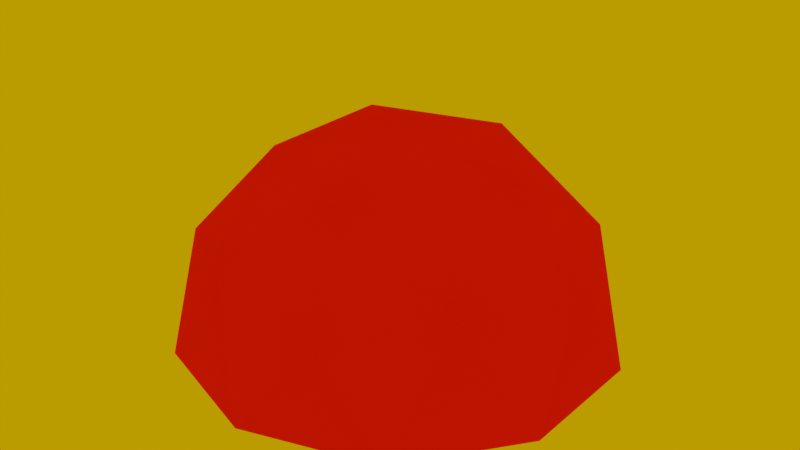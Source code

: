# Source: sky_alpine.blend  (saved by Blender 2.91.10; exported with 4.5.12 LTS)
import bpy
from mathutils import Matrix  # noqa: F401  (used for matrix-valued properties, if any)

bpy.ops.wm.read_factory_settings(use_empty=True)
scene = bpy.context.scene
scene.name = 'Scene'

# ---- images (referenced by path relative to the original .blend; pixels are not part of the script)
import os
ASSET_DIR = os.environ.get("B2B_ASSET_DIR", "")  # directory of the original .blend (textures are referenced by path, not embedded)
HERE = os.path.dirname(os.path.abspath(__file__))  # packed textures are extracted next to this script under _unpacked/

def load_image(name, relpath, width, height, colorspace="sRGB"):
    """Load a texture the original file referenced (path relative to the .blend, or extracted next to this script)."""
    p = next((c for c in (os.path.join(HERE, relpath), os.path.join(ASSET_DIR, relpath)) if relpath and os.path.exists(c)), "")
    if p:
        img = bpy.data.images.load(p, check_existing=True)
        img.name = name
    else:  # same state as the original file: an image datablock whose file is absent (Cycles renders it pink)
        img = bpy.data.images.new(name, width, height)
        img.source = "FILE"
        img.filepath = "//" + (relpath or name)
    img.colorspace_settings.name = colorspace
    return img
img_space_tif = load_image('space.tif', 'space.tif', 1024, 1024, 'sRGB')
img_cirrus_tif = load_image('cirrus.tif', 'cirrus.tif', 1024, 1024, 'sRGB')
img_cloud_layer_mask_tif = load_image('cloud_layer_mask.tif', 'cloud_layer_mask.tif', 1024, 1024, 'sRGB')
img_rainbow_tif = load_image('rainbow.tif', 'rainbow.tif', 1024, 1024, 'sRGB')

# ---- materials (node trees are filled in below, after node groups)
mat_sky_alpine_ground = bpy.data.materials.new('sky_alpine_ground')
mat_sky_alpine_ground.use_transparent_shadow = False
mat_sky_alpine_ground.diffuse_color = (0.004702, 0.8, 0.0, 1.0)
mat_sky_alpine_dome = bpy.data.materials.new('sky_alpine_dome')
mat_sky_alpine_dome.use_transparent_shadow = False
mat_sky_alpine_cirrus = bpy.data.materials.new('sky_alpine_cirrus')
mat_sky_alpine_cirrus.use_backface_culling = True
mat_sky_alpine_cirrus.use_transparent_shadow = False
mat_sky_alpine_cloud_layer = bpy.data.materials.new('sky_alpine_cloud_layer')
mat_sky_alpine_cloud_layer.use_backface_culling = True
mat_sky_alpine_cloud_layer.use_transparent_shadow = False
mat_sky_alpine_raincloud = bpy.data.materials.new('sky_alpine_raincloud')
mat_sky_alpine_raincloud.use_transparent_shadow = False
mat_sky_alpine_rainbow = bpy.data.materials.new('sky_alpine_rainbow')
mat_sky_alpine_rainbow.surface_render_method = 'BLENDED'
mat_sky_alpine_rainbow.blend_method = 'BLEND'
mat_sky_alpine_rainbow.use_backface_culling = True
mat_sky_alpine_rainbow.use_transparent_shadow = False

# ---- material node trees
mat_sky_alpine_ground.use_nodes = True; mat_sky_alpine_ground.node_tree.nodes.clear()
_N = mat_sky_alpine_ground.node_tree.nodes; _L = mat_sky_alpine_ground.node_tree.links
n0 = _N.new('ShaderNodeOutputMaterial'); n0.name = 'Material Output'; n0.location = (300, 300)
n1 = _N.new('ShaderNodeBsdfDiffuse'); n1.name = 'Diffuse BSDF'; n1.location = (10, 300)
n1.inputs[0].default_value = (0.0, 0.8, 0.009338, 1.0)
n1.inputs[1].default_value = 0.5
_L.new(n1.outputs[0], n0.inputs[0])
n0.is_active_output = True
mat_sky_alpine_dome.use_nodes = True; mat_sky_alpine_dome.node_tree.nodes.clear()
_N = mat_sky_alpine_dome.node_tree.nodes; _L = mat_sky_alpine_dome.node_tree.links
n0 = _N.new('ShaderNodeTexImage'); n0.name = 'Image Texture'; n0.location = (-508, 250)
n0.image = img_space_tif
n1 = _N.new('ShaderNodeMix'); n1.name = 'Mix'; n1.location = (-47, 261)
n1.data_type = 'RGBA'
n1.blend_type = 'ADD'
n1.inputs[0].default_value = 1.0
n2 = _N.new('ShaderNodeRGB'); n2.name = 'RGB'; n2.location = (-244, 75)
n2.outputs[0].default_value = (0.02318, 0.02468, 0.0709, 1.0)
n3 = _N.new('ShaderNodeBsdfDiffuse'); n3.name = 'Diffuse BSDF'; n3.location = (163, 262)
n3.inputs[1].default_value = 0.5
n4 = _N.new('ShaderNodeOutputMaterial'); n4.name = 'Material Output'; n4.location = (385, 261)
_L.new(n3.outputs[0], n4.inputs[0])
_L.new(n0.outputs[0], n1.inputs[6])
_L.new(n1.outputs[2], n3.inputs[0])
_L.new(n2.outputs[0], n1.inputs[7])
n4.is_active_output = True
mat_sky_alpine_cirrus.use_nodes = True; mat_sky_alpine_cirrus.node_tree.nodes.clear()
_N = mat_sky_alpine_cirrus.node_tree.nodes; _L = mat_sky_alpine_cirrus.node_tree.links
n0 = _N.new('ShaderNodeOutputMaterial'); n0.name = 'Material Output'; n0.location = (303, 292)
n1 = _N.new('ShaderNodeBsdfPrincipled'); n1.name = 'Principled BSDF'; n1.location = (7, 266)
n1.distribution = 'GGX'
n1.subsurface_method = 'BURLEY'
n1.inputs[3].default_value = 1.45
n1.inputs[27].default_value = (0.0, 0.0, 0.0, 1.0)
n1.inputs[28].default_value = 1.0
n2 = _N.new('ShaderNodeTexImage'); n2.name = 'Image Texture'; n2.location = (-283, 245)
n2.image = img_cirrus_tif
_L.new(n1.outputs[0], n0.inputs[0])
_L.new(n2.outputs[0], n1.inputs[0])
_L.new(n2.outputs[1], n1.inputs[4])
n0.is_active_output = True
mat_sky_alpine_cloud_layer.use_nodes = True; mat_sky_alpine_cloud_layer.node_tree.nodes.clear()
_N = mat_sky_alpine_cloud_layer.node_tree.nodes; _L = mat_sky_alpine_cloud_layer.node_tree.links
n0 = _N.new('ShaderNodeBsdfPrincipled'); n0.name = 'Principled BSDF'; n0.location = (10, 300)
n0.distribution = 'GGX'
n0.subsurface_method = 'BURLEY'
n0.inputs[3].default_value = 1.45
n0.inputs[27].default_value = (0.0, 0.0, 0.0, 1.0)
n0.inputs[28].default_value = 1.0
n1 = _N.new('ShaderNodeOutputMaterial'); n1.name = 'Material Output'; n1.location = (300, 300)
n2 = _N.new('ShaderNodeTexImage'); n2.name = 'Image Texture'; n2.location = (-280, 279)
n2.image = img_cloud_layer_mask_tif
_L.new(n0.outputs[0], n1.inputs[0])
_L.new(n2.outputs[0], n0.inputs[0])
_L.new(n2.outputs[1], n0.inputs[4])
n1.is_active_output = True
mat_sky_alpine_raincloud.use_nodes = True; mat_sky_alpine_raincloud.node_tree.nodes.clear()
_N = mat_sky_alpine_raincloud.node_tree.nodes; _L = mat_sky_alpine_raincloud.node_tree.links
n0 = _N.new('ShaderNodeBsdfPrincipled'); n0.name = 'Principled BSDF'; n0.location = (10, 300)
n0.distribution = 'GGX'
n0.subsurface_method = 'BURLEY'
n0.inputs[3].default_value = 1.45
n0.inputs[27].default_value = (0.0, 0.0, 0.0, 1.0)
n0.inputs[28].default_value = 1.0
n1 = _N.new('ShaderNodeOutputMaterial'); n1.name = 'Material Output'; n1.location = (300, 300)
n2 = _N.new('ShaderNodeTexImage'); n2.name = 'Image Texture'; n2.location = (-313, 266)
n2.image = img_cirrus_tif
_L.new(n0.outputs[0], n1.inputs[0])
_L.new(n2.outputs[0], n0.inputs[0])
_L.new(n2.outputs[1], n0.inputs[4])
n1.is_active_output = True
mat_sky_alpine_rainbow.use_nodes = True; mat_sky_alpine_rainbow.node_tree.nodes.clear()
_N = mat_sky_alpine_rainbow.node_tree.nodes; _L = mat_sky_alpine_rainbow.node_tree.links
n0 = _N.new('ShaderNodeOutputMaterial'); n0.name = 'Material Output'; n0.location = (508, 305)
n1 = _N.new('ShaderNodeTexImage'); n1.name = 'Image Texture'; n1.location = (-426, 260)
n1.image = img_rainbow_tif
n2 = _N.new('ShaderNodeBsdfPrincipled'); n2.name = 'Principled BSDF'; n2.location = (218, 305)
n2.distribution = 'GGX'
n2.subsurface_method = 'BURLEY'
n2.inputs[2].default_value = 0.0
n2.inputs[3].default_value = 1.45
n2.inputs[27].default_value = (0.0, 0.0, 0.0, 1.0)
n2.inputs[28].default_value = 1.0
n3 = _N.new('ShaderNodeBrightContrast'); n3.name = 'Bright/Contrast'; n3.location = (-83, 131)
n3.inputs[1].default_value = 2.1
n3.inputs[2].default_value = 3.4
_L.new(n2.outputs[0], n0.inputs[0])
_L.new(n1.outputs[0], n2.inputs[0])
_L.new(n1.outputs[0], n3.inputs[0])
_L.new(n3.outputs[0], n2.inputs[4])
n0.is_active_output = True

# ---- world
world_world = bpy.data.worlds.new('World'); scene.world = world_world
world_world.use_eevee_finite_volume = True
world_world.color = (0.619, 0.3164, 0.0)
world_world.use_sun_shadow = False
world_world.sun_shadow_jitter_overblur = 0.0

# ---- meshes
me_cube = bpy.data.meshes.new('Cube')
me_cube.from_pydata([(-2.5, -2.5, -2.5), (-2.5, -2.5, 2.5), (-2.5, 2.5, -2.5), (-2.5, 2.5, 2.5), (2.5, -2.5, -2.5), (2.5, -2.5, 2.5), (2.5, 2.5, -2.5), (2.5, 2.5, 2.5)], [], [(0, 1, 3, 2), (2, 3, 7, 6), (6, 7, 5, 4), (4, 5, 1, 0), (2, 6, 4, 0), (7, 3, 1, 5)])
_uv = me_cube.uv_layers.new(name='UVMap')
_uv.uv.foreach_set('vector', [0.375, 0.0, 0.625, 0.0, 0.625, 0.25, 0.375, 0.25, 0.375, 0.25, 0.625, 0.25, 0.625, 0.5, 0.375, 0.5, 0.375, 0.5, 0.625, 0.5, 0.625, 0.75, 0.375, 0.75, 0.375, 0.75, 0.625, 0.75, 0.625, 1.0, 0.375, 1.0, 0.125, 0.5, 0.375, 0.5, 0.375, 0.75, 0.125, 0.75, 0.625, 0.5, 0.875, 0.5, 0.875, 0.75, 0.625, 0.75])
me_cube.use_remesh_preserve_volume = False
me_cube.use_remesh_preserve_attributes = False
me_cube.use_mirror_vertex_groups = False
me_cube.update()
me_bsp_mesh_003 = bpy.data.meshes.new('bsp_mesh.003')
me_bsp_mesh_003.from_pydata([(-1.329e+04, -1.267e+04, 1.392e+04), (-1831.0, -1.976e+04, 1.189e+04), (-1.282e+04, 7224.0, 1.059e+04), (-1.516e+04, 5864.0, 1.19e+04), (-1.365e+04, 965.8, 1.008e+04), (1.207e+04, 1.098e+04, 1.395e+04), (3375.0, 1.291e+04, 1.46e+04), (1.458e+04, 1.553e+04, 1.781e+04), (1.05e+04, 1.966e+04, 1.879e+04), (3084.0, 1.379e+04, 1.596e+04), (1593.0, 1.395e+04, 1.441e+04), (1729.0, 1.439e+04, 1.538e+04), (-549.1, 1.607e+04, 1.478e+04), (-286.3, 1.643e+04, 1.6e+04), (4171.0, 1.955e+04, 1.767e+04), (6863.0, 2.362e+04, 2.128e+04), (-3882.0, 1.88e+04, 1.543e+04), (-3138.0, 1.926e+04, 1.685e+04), (-6064.0, 2.142e+04, 1.719e+04), (-5560.0, 2.197e+04, 1.843e+04), (1.669e+04, 2.246e+04, 1.845e+04), (6980.0, 1.532e+04, 1.685e+04), (1.001e+04, 1.924e+04, 2.004e+04), (7779.0, 1.528e+04, 1.585e+04), (1.311e+04, 2.212e+04, 2.353e+04), (1.942e+04, 1.984e+04, 1.746e+04), (1.335e+04, 1.234e+04, 1.132e+04), (1787.0, 3.328e+04, 2.348e+04), (-3791.0, 3.599e+04, 2.476e+04), (1.035e+04, 2.47e+04, 2.425e+04), (-5073.0, 3.444e+04, 2.785e+04), (-6734.0, 3.019e+04, 2.54e+04), (-1.094e+04, 2.238e+04, 1.986e+04), (-5343.0, 3.074e+04, 2.172e+04), (-7959.0, 2.365e+04, 1.911e+04), (-8313.0, 2.744e+04, 2.32e+04), (-9438.0, 2.952e+04, 2.404e+04), (-2.496e+04, 3.408e+04, 2.667e+04), (-1.093e+04, 2.722e+04, 2.792e+04), (-1.447e+04, 1.884e+04, 2.208e+04), (-1.201e+04, 1.518e+04, 1.952e+04), (-1.031e+04, 1.795e+04, 1.526e+04), (-1.564e+04, -1820.0, 9253.0), (-1.635e+04, -3271.0, 1.04e+04), (-1.652e+04, 5503.0, 1.383e+04), (-1.811e+04, 1.09e+04, 1.613e+04), (-1.813e+04, 1.123e+04, 1.89e+04), (-3.27e+04, 1.788e+04, 1.591e+04), (-1.584e+04, -4711.0, 1.028e+04), (-1.594e+04, -6539.0, 1.22e+04), (-1.488e+04, -1.003e+04, 1.219e+04), (-711.8, -1.502e+04, 9182.0), (-1074.0, -1.665e+04, 1.039e+04), (-1231.0, -1.713e+04, 1.046e+04), (-1.037e+04, -1.502e+04, 1.394e+04), (-6059.0, -1.507e+04, 1.161e+04), (-5827.0, -1.429e+04, 1.159e+04), (-4843.0, -1.289e+04, 1.055e+04), (-4732.0, -1.231e+04, 9436.0), (-8801.0, -1.134e+04, 1.022e+04), (-8894.0, -1.194e+04, 1.17e+04), (-9703.0, -1.3e+04, 1.248e+04), (-7562.0, -8734.0, 7952.0), (-8385.0, -1.047e+04, 1.019e+04), (-1.265e+04, 2049.0, 8359.0), (-1.375e+04, -1.119e+04, 1.319e+04), (669.7, -1.623e+04, 8998.0), (-151.2, -1.742e+04, 1.028e+04), (-458.2, -1.782e+04, 1.038e+04), (761.8, -1.526e+04, 7675.0), (-291.8, -1.86e+04, 9188.0), (498.4, -1.729e+04, 8219.0), (-1695.0, -2.117e+04, 1.093e+04), (-1.729e+04, 1.274e+04, 1.971e+04), (-1.057e+04, 2.801e+04, 2.626e+04), (2.092e+04, 5640.0, 1.509e+04), (2.073e+04, 111.5, 1.533e+04), (2.087e+04, -1.218e+04, 9891.0), (1.975e+04, -3597.0, 1.411e+04), (1.378e+04, -462.3, 9249.0), (1.673e+04, -6724.0, 1.235e+04), (2.232e+04, 1.643e+04, 1.517e+04), (1.651e+04, 9637.0, 1.234e+04), (1.591e+04, -7112.0, 1.063e+04), (1.545e+04, -5581.0, 9373.0), (1.727e+04, -4426.0, 1.069e+04), (1.436e+04, -1547.0, 1.049e+04), (1.949e+04, 1896.0, 1.565e+04), (1.787e+04, -9143.0, 1.1e+04), (1.365e+04, -1.298e+04, 6676.0), (1.306e+04, -1.298e+04, 6444.0), (1.545e+04, -1.132e+04, 7437.0), (1.343e+04, -9696.0, 7010.0), (-1.231e+04, 1.178e+04, 1.362e+04), (-1.331e+04, 1.021e+04, 1.618e+04), (-1.166e+04, 1.61e+04, 1.781e+04), (-1.168e+04, -187.4, 6952.0), (-9715.0, -2518.0, 6007.0), (-1.309e+04, -7950.0, 1.162e+04), (-1.212e+04, -6449.0, 9413.0), (-1.025e+04, -3614.0, 8118.0), (-1.242e+04, -1624.0, 9086.0), (-1.053e+04, -4392.0, 7909.0), (-1.152e+04, -5763.0, 9298.0), (2483.0, -2.158e+04, 1.088e+04), (2276.0, -1.739e+04, 7277.0), (2308.0, -1.886e+04, 9307.0), (2355.0, -1.944e+04, 9461.0), (6659.0, -1.887e+04, 1.061e+04), (6739.0, -2.14e+04, 1.21e+04), (9994.0, -1.86e+04, 1.215e+04), (9994.0, -1.684e+04, 9493.0), (9416.0, -2.073e+04, 1.332e+04), (6306.0, -1.754e+04, 8532.0), (9546.0, -1.926e+04, 1.224e+04), (1.078e+04, -2e+04, 1.182e+04), (1.094e+04, -1.658e+04, 8605.0), (1.706e+04, -2.038e+04, 4779.0), (1.26e+04, -1.331e+04, 6506.0), (2.14e+04, -1.845e+04, 9252.0), (1.201e+04, -1.53e+04, 7490.0), (2.108e+04, 8617.0, 1.389e+04), (1.842e+04, 6980.0, 1.265e+04), (2.087e+04, -1.634e+04, 9072.0), (-4478.0, -1.27e+04, 9130.0), (-5509.0, -1.466e+04, 1.125e+04), (-7158.0, -1.707e+04, 1.27e+04), (-4608.0, -1.324e+04, 1.018e+04), (-7385.0, -1.669e+04, 1.305e+04), (-2.033e+04, -2.134e+04, 1.578e+04), (-2749.0, -3.221e+04, 1.266e+04), (2.568e+04, 3.26e+04, 2.273e+04), (2.019e+04, 3.207e+04, 3.053e+04), (2.987e+04, 2.857e+04, 2.121e+04), (2804.0, 4.921e+04, 3.045e+04), (-5759.0, 5.337e+04, 3.241e+04), (1.594e+04, 3.603e+04, 3.163e+04), (-7726.0, 5.099e+04, 3.717e+04), (-3.826e+04, 5.043e+04, 3.536e+04), (-2.394e+04, -4676.0, 8617.0), (-2.504e+04, -6904.0, 1.037e+04), (-2.529e+04, 6565.0, 1.565e+04), (-5.014e+04, 2.557e+04, 1.884e+04), (-2.426e+04, -9113.0, 1.02e+04), (-2.441e+04, -1.192e+04, 1.314e+04), (-2.278e+04, -1.728e+04, 1.312e+04), (-1.585e+04, -2.493e+04, 1.58e+04), (-2.104e+04, -1.906e+04, 1.466e+04), (-2541.0, -3.438e+04, 1.118e+04), (3.217e+04, 6775.0, 1.757e+04), (3.189e+04, -1711.0, 1.794e+04), (3.209e+04, -2.059e+04, 9596.0), (3.038e+04, -7403.0, 1.607e+04), (3.431e+04, 2.334e+04, 1.77e+04), (2.997e+04, 1028.0, 1.843e+04), (3872.0, -3.5e+04, 1.111e+04), (1.04e+04, -3.473e+04, 1.299e+04), (1.452e+04, -3.371e+04, 1.486e+04), (1.66e+04, -3.258e+04, 1.256e+04), (2.625e+04, -3.317e+04, 1749.0), (3.291e+04, -3.021e+04, 8615.0), (3.242e+04, 1.134e+04, 1.574e+04), (3.21e+04, -2.697e+04, 8339.0), (-1.093e+04, -2.808e+04, 1.391e+04), (-1.127e+04, -2.751e+04, 1.444e+04)], [], [(9, 10, 6), (10, 9, 11), (10, 11, 13, 12), (12, 13, 17, 16), (16, 17, 19, 18), (9, 6, 23, 21), (21, 23, 8, 22), (22, 8, 20, 24), (23, 5, 7, 8), (25, 20, 8, 7), (26, 7, 5), (21, 22, 15, 14), (14, 15, 27), (27, 33, 19), (19, 17, 27), (13, 14, 27, 17), (13, 11, 14), (21, 14, 11, 9), (15, 22, 24, 29), (15, 29, 27), (33, 27, 28), (30, 31, 33, 28), (33, 35, 34), (32, 41, 34), (19, 34, 18), (34, 19, 33), (34, 35, 32), (35, 33, 31), (41, 95, 93), (40, 95, 39), (32, 39, 41), (32, 74, 39), (74, 36, 37), (32, 35, 36), (35, 31, 36), (36, 31, 37), (31, 30, 37), (50, 98, 49), (45, 44, 94), (45, 73, 46), (45, 46, 47), (46, 73, 47), (37, 47, 39, 38), (93, 94, 44, 3), (55, 125, 56), (57, 127, 124, 58), (54, 128, 55), (57, 56, 125, 127), (48, 99, 103, 43), (48, 49, 98, 99), (50, 60, 59), (50, 65, 60), (0, 54, 61), (58, 63, 59), (60, 61, 56, 57), (61, 55, 56), (59, 63, 98, 50), (61, 54, 55), (59, 60, 57, 58), (4, 64, 2, 3), (60, 65, 0, 61), (51, 52, 67, 66), (53, 1, 68), (52, 53, 68, 67), (66, 67, 70, 71), (69, 66, 71), (68, 1, 72, 70), (67, 68, 70), (73, 45, 39), (47, 73, 39), (74, 32, 36), (74, 37, 38), (39, 74, 38), (83, 88, 80), (84, 85, 86), (101, 4, 42), (80, 88, 78), (75, 121, 122), (79, 86, 87, 75), (76, 85, 78), (85, 84, 83, 80), (78, 85, 80), (87, 86, 85, 76), (81, 25, 26), (78, 88, 77), (81, 26, 82), (75, 122, 79), (26, 25, 7), (92, 91, 88, 83), (40, 45, 94), (40, 39, 45), (93, 95, 40, 94), (39, 95, 41), (2, 93, 3), (45, 47, 44), (101, 100, 97, 96), (4, 101, 96, 64), (99, 98, 63, 62), (103, 102, 42, 43), (101, 42, 102, 100), (44, 42, 3), (42, 4, 3), (108, 110, 111, 113), (108, 109, 112, 114), (106, 108, 113, 105), (106, 107, 108), (107, 104, 109, 108), (108, 114, 110), (70, 107, 106), (70, 72, 104, 107), (71, 106, 105), (71, 70, 106), (114, 112, 115), (111, 110, 115, 116), (110, 114, 115), (119, 123, 117), (117, 123, 91), (91, 89, 117), (116, 115, 117), (120, 116, 117), (118, 120, 117), (91, 77, 88), (121, 81, 82), (89, 90, 117), (121, 82, 122), (123, 77, 91), (90, 118, 117), (55, 126, 1, 53), (125, 55, 53, 52), (127, 125, 52, 51), (124, 127, 51), (55, 128, 126), (126, 128, 164, 163), (29, 24, 132, 136), (0, 65, 147, 129), (123, 119, 160, 162), (27, 29, 136, 134), (37, 30, 137, 138), (109, 104, 155, 156), (30, 28, 135, 137), (112, 109, 156, 157), (43, 42, 139, 140), (117, 115, 158, 159), (1, 126, 163, 130), (42, 44, 141, 139), (76, 78, 152, 150), (24, 20, 131, 132), (49, 48, 143, 144), (47, 37, 138, 142), (72, 1, 130, 148), (50, 49, 144, 145), (119, 117, 159, 160), (25, 81, 153, 133), (128, 54, 146, 164), (54, 0, 129, 146), (81, 121, 161, 153), (77, 123, 162, 151), (48, 43, 140, 143), (87, 76, 150, 154), (78, 77, 151, 152), (115, 112, 157, 158), (104, 72, 148, 155), (28, 27, 134, 135), (121, 75, 149, 161), (44, 47, 142, 141), (65, 50, 145, 147), (20, 25, 133, 131), (75, 87, 154, 149)])
me_bsp_mesh_003.polygons.foreach_set('use_smooth', [True] * 168)
_uv = me_bsp_mesh_003.uv_layers.new(name='UVMap')
_uv.uv.foreach_set('vector', [0.2705, 0.4937, 0.2879, 0.4907, 0.2763, 0.5058, 0.2879, 0.4907, 0.2705, 0.4937, 0.2801, 0.4849, 0.2879, 0.4907, 0.2801, 0.4849, 0.287, 0.4604, 0.2965, 0.466, 0.2965, 0.466, 0.287, 0.4604, 0.2975, 0.4272, 0.3104, 0.4328, 0.3104, 0.4328, 0.2975, 0.4272, 0.3039, 0.3937, 0.3141, 0.4009, 0.2705, 0.4937, 0.2763, 0.5058, 0.2318, 0.5056, 0.2353, 0.4952, 0.2353, 0.4952, 0.2318, 0.5056, 0.1848, 0.4843, 0.1882, 0.4726, 0.1882, 0.4726, 0.1848, 0.4843, 0.128, 0.5017, 0.1464, 0.4523, 0.2318, 0.5056, 0.223, 0.5577, 0.1798, 0.5319, 0.1848, 0.4843, 0.1245, 0.5365, 0.128, 0.5017, 0.1848, 0.4843, 0.1798, 0.5319, 0.2105, 0.5827, 0.1798, 0.5319, 0.223, 0.5577, 0.2353, 0.4952, 0.1882, 0.4726, 0.1953, 0.4242, 0.2396, 0.4516, 0.2396, 0.4516, 0.1953, 0.4242, 0.1978, 0.328, 0.1978, 0.328, 0.2637, 0.3212, 0.3039, 0.3937, 0.3039, 0.3937, 0.2975, 0.4272, 0.1978, 0.328, 0.287, 0.4604, 0.2396, 0.4516, 0.1978, 0.328, 0.2975, 0.4272, 0.287, 0.4604, 0.2801, 0.4849, 0.2396, 0.4516, 0.2353, 0.4952, 0.2396, 0.4516, 0.2801, 0.4849, 0.2705, 0.4937, 0.1953, 0.4242, 0.1882, 0.4726, 0.1464, 0.4523, 0.1557, 0.4223, 0.1953, 0.4242, 0.1557, 0.4223, 0.1978, 0.328, 0.2637, 0.3212, 0.1978, 0.328, 0.2268, 0.2814, 0.2525, 0.2634, 0.281, 0.2939, 0.2637, 0.3212, 0.2268, 0.2814, 0.2637, 0.3212, 0.3048, 0.3179, 0.3166, 0.3696, 0.3457, 0.3634, 0.3593, 0.415, 0.3166, 0.3696, 0.3039, 0.3937, 0.3166, 0.3696, 0.3141, 0.4009, 0.3166, 0.3696, 0.3039, 0.3937, 0.2637, 0.3212, 0.3166, 0.3696, 0.3048, 0.3179, 0.3457, 0.3634, 0.3048, 0.3179, 0.2637, 0.3212, 0.281, 0.2939, 0.3593, 0.415, 0.3836, 0.4054, 0.4009, 0.4522, 0.3969, 0.3983, 0.3836, 0.4054, 0.3915, 0.3598, 0.3457, 0.3634, 0.3915, 0.3598, 0.3593, 0.415, 0.3457, 0.3634, 0.3348, 0.2927, 0.3915, 0.3598, 0.3348, 0.2927, 0.3073, 0.2937, 0.3999, 0.1917, 0.3457, 0.3634, 0.3048, 0.3179, 0.3073, 0.2937, 0.3048, 0.3179, 0.281, 0.2939, 0.3073, 0.2937, 0.3073, 0.2937, 0.281, 0.2939, 0.3999, 0.1917, 0.281, 0.2939, 0.2525, 0.2634, 0.3999, 0.1917, 0.542, 0.6222, 0.5182, 0.6129, 0.5353, 0.5912, 0.4594, 0.4148, 0.4682, 0.4701, 0.4231, 0.4371, 0.4594, 0.4148, 0.4415, 0.3841, 0.4536, 0.3905, 0.4594, 0.4148, 0.4536, 0.3905, 0.5399, 0.3091, 0.4536, 0.3905, 0.4415, 0.3841, 0.5399, 0.3091, 0.3999, 0.1917, 0.5399, 0.3091, 0.3915, 0.3598, 0.3495, 0.2916, 0.4009, 0.4522, 0.4231, 0.4371, 0.4682, 0.4701, 0.4527, 0.4855, 0.4988, 0.7005, 0.4917, 0.6997, 0.4942, 0.6949, 0.479, 0.6877, 0.4756, 0.6912, 0.4662, 0.6855, 0.4697, 0.682, 0.5369, 0.6819, 0.5206, 0.7067, 0.4988, 0.7005, 0.479, 0.6877, 0.4942, 0.6949, 0.4917, 0.6997, 0.4756, 0.6912, 0.5202, 0.5715, 0.4958, 0.6028, 0.4883, 0.5999, 0.5175, 0.5576, 0.5202, 0.5715, 0.5353, 0.5912, 0.5182, 0.6129, 0.4958, 0.6028, 0.542, 0.6222, 0.5067, 0.6645, 0.4959, 0.6561, 0.542, 0.6222, 0.5424, 0.6392, 0.5067, 0.6645, 0.5471, 0.6528, 0.5369, 0.6819, 0.5193, 0.6693, 0.4697, 0.682, 0.4892, 0.6512, 0.4959, 0.6561, 0.5067, 0.6645, 0.5193, 0.6693, 0.4942, 0.6949, 0.479, 0.6877, 0.5193, 0.6693, 0.4988, 0.7005, 0.4942, 0.6949, 0.4959, 0.6561, 0.4892, 0.6512, 0.5182, 0.6129, 0.542, 0.6222, 0.5193, 0.6693, 0.5369, 0.6819, 0.4988, 0.7005, 0.4959, 0.6561, 0.5067, 0.6645, 0.479, 0.6877, 0.4697, 0.682, 0.4689, 0.5331, 0.4492, 0.5373, 0.4269, 0.4933, 0.4527, 0.4855, 0.5067, 0.6645, 0.5424, 0.6392, 0.5471, 0.6528, 0.5193, 0.6693, 0.4486, 0.7248, 0.4647, 0.7362, 0.4614, 0.746, 0.4468, 0.7418, 0.4682, 0.7392, 0.4887, 0.7569, 0.4652, 0.7481, 0.4647, 0.7362, 0.4682, 0.7392, 0.4652, 0.7481, 0.4614, 0.746, 0.4468, 0.7418, 0.4614, 0.746, 0.4596, 0.7595, 0.445, 0.7531, 0.4335, 0.7386, 0.4468, 0.7418, 0.445, 0.7531, 0.4652, 0.7481, 0.4887, 0.7569, 0.4883, 0.7724, 0.4596, 0.7595, 0.4614, 0.746, 0.4652, 0.7481, 0.4596, 0.7595, 0.4415, 0.3841, 0.4594, 0.4148, 0.3915, 0.3598, 0.5399, 0.3091, 0.4415, 0.3841, 0.3915, 0.3598, 0.3348, 0.2927, 0.3457, 0.3634, 0.3073, 0.2937, 0.3348, 0.2927, 0.3999, 0.1917, 0.3495, 0.2916, 0.3915, 0.3598, 0.3348, 0.2927, 0.3495, 0.2916, 0.2615, 0.7457, 0.2528, 0.7694, 0.2464, 0.7466, 0.2678, 0.7289, 0.2468, 0.7261, 0.2539, 0.695, 0.4728, 0.5611, 0.4689, 0.5331, 0.5016, 0.5463, 0.2464, 0.7466, 0.2528, 0.7694, 0.212, 0.734, 0.1694, 0.665, 0.161, 0.6394, 0.1901, 0.6419, 0.2625, 0.6815, 0.2539, 0.695, 0.1891, 0.692, 0.1694, 0.665, 0.1884, 0.7099, 0.2468, 0.7261, 0.212, 0.734, 0.2468, 0.7261, 0.2678, 0.7289, 0.2615, 0.7457, 0.2464, 0.7466, 0.212, 0.734, 0.2468, 0.7261, 0.2464, 0.7466, 0.1891, 0.692, 0.2539, 0.695, 0.2468, 0.7261, 0.1884, 0.7099, 0.1206, 0.5809, 0.1245, 0.5365, 0.2105, 0.5827, 0.212, 0.734, 0.2528, 0.7694, 0.2473, 0.8074, 0.1206, 0.5809, 0.2105, 0.5827, 0.195, 0.6144, 0.1694, 0.665, 0.1901, 0.6419, 0.2625, 0.6815, 0.2105, 0.5827, 0.1245, 0.5365, 0.1798, 0.5319, 0.3074, 0.7576, 0.2963, 0.7797, 0.2528, 0.7694, 0.2615, 0.7457, 0.3969, 0.3983, 0.4594, 0.4148, 0.4231, 0.4371, 0.3969, 0.3983, 0.3915, 0.3598, 0.4594, 0.4148, 0.4009, 0.4522, 0.3836, 0.4054, 0.3969, 0.3983, 0.4231, 0.4371, 0.3915, 0.3598, 0.3836, 0.4054, 0.3593, 0.415, 0.4269, 0.4933, 0.4009, 0.4522, 0.4527, 0.4855, 0.4594, 0.4148, 0.5399, 0.3091, 0.4682, 0.4701, 0.4728, 0.5611, 0.465, 0.5887, 0.4448, 0.5852, 0.4496, 0.5599, 0.4689, 0.5331, 0.4728, 0.5611, 0.4496, 0.5599, 0.4492, 0.5373, 0.4958, 0.6028, 0.5182, 0.6129, 0.4892, 0.6512, 0.4664, 0.6398, 0.4883, 0.5999, 0.4707, 0.5935, 0.5016, 0.5463, 0.5175, 0.5576, 0.4728, 0.5611, 0.5016, 0.5463, 0.4707, 0.5935, 0.465, 0.5887, 0.4682, 0.4701, 0.5016, 0.5463, 0.4527, 0.4855, 0.5016, 0.5463, 0.4689, 0.5331, 0.4527, 0.4855, 0.4154, 0.8049, 0.3961, 0.8251, 0.3791, 0.808, 0.4056, 0.7849, 0.4154, 0.8049, 0.4298, 0.825, 0.4099, 0.8386, 0.4011, 0.8276, 0.4431, 0.7762, 0.4154, 0.8049, 0.4056, 0.7849, 0.4303, 0.76, 0.4431, 0.7762, 0.4463, 0.7805, 0.4154, 0.8049, 0.4463, 0.7805, 0.4596, 0.7994, 0.4298, 0.825, 0.4154, 0.8049, 0.4154, 0.8049, 0.4011, 0.8276, 0.3961, 0.8251, 0.4596, 0.7595, 0.4463, 0.7805, 0.4431, 0.7762, 0.4596, 0.7595, 0.4883, 0.7724, 0.4596, 0.7994, 0.4463, 0.7805, 0.445, 0.7531, 0.4431, 0.7762, 0.4303, 0.76, 0.445, 0.7531, 0.4596, 0.7595, 0.4431, 0.7762, 0.4011, 0.8276, 0.4099, 0.8386, 0.3927, 0.8374, 0.3791, 0.808, 0.3961, 0.8251, 0.3927, 0.8374, 0.3663, 0.8061, 0.3961, 0.8251, 0.4011, 0.8276, 0.3927, 0.8374, 0.2645, 0.8607, 0.2624, 0.8418, 0.3196, 0.8645, 0.3196, 0.8645, 0.2624, 0.8418, 0.2963, 0.7797, 0.2963, 0.7797, 0.3192, 0.7868, 0.3196, 0.8645, 0.3663, 0.8061, 0.3927, 0.8374, 0.3196, 0.8645, 0.3481, 0.7993, 0.3663, 0.8061, 0.3196, 0.8645, 0.3302, 0.7854, 0.3481, 0.7993, 0.3196, 0.8645, 0.2963, 0.7797, 0.2473, 0.8074, 0.2528, 0.7694, 0.161, 0.6394, 0.1206, 0.5809, 0.195, 0.6144, 0.3192, 0.7868, 0.3248, 0.7847, 0.3196, 0.8645, 0.161, 0.6394, 0.195, 0.6144, 0.1901, 0.6419, 0.2624, 0.8418, 0.2473, 0.8074, 0.2963, 0.7797, 0.3248, 0.7847, 0.3302, 0.7854, 0.3196, 0.8645, 0.4988, 0.7005, 0.519, 0.7113, 0.4887, 0.7569, 0.4682, 0.7392, 0.4917, 0.6997, 0.4988, 0.7005, 0.4682, 0.7392, 0.4647, 0.7362, 0.4756, 0.6912, 0.4917, 0.6997, 0.4647, 0.7362, 0.4486, 0.7248, 0.4662, 0.6855, 0.4756, 0.6912, 0.4486, 0.7248, 0.4988, 0.7005, 0.5206, 0.7067, 0.519, 0.7113, 0.519, 0.7113, 0.5206, 0.7067, 0.5991, 0.7699, 0.5973, 0.777, 0.1557, 0.4223, 0.1464, 0.4523, 0.04418, 0.3975, 0.05859, 0.3503, 0.5471, 0.6528, 0.5424, 0.6392, 0.6322, 0.6591, 0.639, 0.681, 0.2624, 0.8418, 0.2645, 0.8607, 0.2127, 0.9879, 0.2082, 0.9594, 0.1978, 0.328, 0.1557, 0.4223, 0.05859, 0.3503, 0.1134, 0.2062, 0.3999, 0.1917, 0.2525, 0.2634, 0.1942, 0.1159, 0.4264, 7.993e-05, 0.4298, 0.825, 0.4596, 0.7994, 0.5195, 0.9004, 0.4736, 0.932, 0.2525, 0.2634, 0.2268, 0.2814, 0.1503, 0.1382, 0.1942, 0.1159, 0.4099, 0.8386, 0.4298, 0.825, 0.4736, 0.932, 0.4359, 0.9483, 0.5175, 0.5576, 0.5016, 0.5463, 0.5777, 0.5234, 0.5984, 0.5406, 0.3196, 0.8645, 0.3927, 0.8374, 0.4068, 0.9499, 0.2983, 0.9999, 0.4887, 0.7569, 0.519, 0.7113, 0.5973, 0.777, 0.5589, 0.8443, 0.5016, 0.5463, 0.4682, 0.4701, 0.5323, 0.4209, 0.5777, 0.5234, 0.1884, 0.7099, 0.212, 0.734, 0.1428, 0.8002, 0.108, 0.7625, 0.1464, 0.4523, 0.128, 0.5017, 0.01138, 0.4696, 0.04418, 0.3975, 0.5353, 0.5912, 0.5202, 0.5715, 0.6038, 0.5588, 0.6211, 0.5903, 0.5399, 0.3091, 0.3999, 0.1917, 0.4264, 7.993e-05, 0.639, 0.1801, 0.4883, 0.7724, 0.4887, 0.7569, 0.5589, 0.8443, 0.559, 0.8666, 0.542, 0.6222, 0.5353, 0.5912, 0.6211, 0.5903, 0.6349, 0.6336, 0.2645, 0.8607, 0.3196, 0.8645, 0.2983, 0.9999, 0.2127, 0.9879, 0.1245, 0.5365, 0.1206, 0.5809, 7.993e-05, 0.5811, 0.00294, 0.5194, 0.5206, 0.7067, 0.5369, 0.6819, 0.6232, 0.7288, 0.5991, 0.7699, 0.5369, 0.6819, 0.5471, 0.6528, 0.639, 0.681, 0.6232, 0.7288, 0.1206, 0.5809, 0.161, 0.6394, 0.06219, 0.6583, 7.993e-05, 0.5811, 0.2473, 0.8074, 0.2624, 0.8418, 0.2082, 0.9594, 0.1884, 0.9113, 0.5202, 0.5715, 0.5175, 0.5576, 0.5984, 0.5406, 0.6038, 0.5588, 0.1891, 0.692, 0.1884, 0.7099, 0.108, 0.7625, 0.1112, 0.7349, 0.212, 0.734, 0.2473, 0.8074, 0.1884, 0.9113, 0.1428, 0.8002, 0.3927, 0.8374, 0.4099, 0.8386, 0.4359, 0.9483, 0.4068, 0.9499, 0.4596, 0.7994, 0.4883, 0.7724, 0.559, 0.8666, 0.5195, 0.9004, 0.2268, 0.2814, 0.1978, 0.328, 0.1134, 0.2062, 0.1503, 0.1382, 0.161, 0.6394, 0.1694, 0.665, 0.07701, 0.6956, 0.06219, 0.6583, 0.4682, 0.4701, 0.5399, 0.3091, 0.639, 0.1801, 0.5323, 0.4209, 0.5424, 0.6392, 0.542, 0.6222, 0.6349, 0.6336, 0.6322, 0.6591, 0.128, 0.5017, 0.1245, 0.5365, 0.00294, 0.5194, 0.01138, 0.4696, 0.1694, 0.665, 0.1891, 0.692, 0.1112, 0.7349, 0.07701, 0.6956])
me_bsp_mesh_003.materials.append(mat_sky_alpine_ground)
me_bsp_mesh_003.use_remesh_preserve_volume = False
me_bsp_mesh_003.use_remesh_preserve_attributes = False
me_bsp_mesh_003.use_mirror_vertex_groups = False
me_bsp_mesh_003.update()
me_bsp_mesh_003.normals_split_custom_set([tuple(v) for v in zip(*[iter([-0.167, -0.6582, 0.7341, -0.5528, -0.7369, 0.3891, -0.1064, -0.8813, 0.4605, -0.5528, -0.7369, 0.3891, -0.167, -0.6582, 0.7341, -0.4389, -0.6021, 0.6669, -0.5528, -0.7369, 0.3891, -0.4389, -0.6021, 0.6669, -0.358, -0.5948, 0.7198, -0.5823, -0.7102, 0.3955, -0.5823, -0.7102, 0.3955, -0.358, -0.5948, 0.7198, -0.3038, -0.6173, 0.7257, -0.5151, -0.7229, 0.4606, -0.5151, -0.7229, 0.4606, -0.3038, -0.6173, 0.7257, -0.1911, -0.6041, 0.7736, -0.4521, -0.7394, 0.4989, -0.167, -0.6582, 0.7341, -0.1064, -0.8813, 0.4605, 0.2249, -0.7402, 0.6337, 0.1815, -0.6954, 0.6953, 0.1815, -0.6954, 0.6953, 0.2249, -0.7402, 0.6337, 0.3763, -0.7099, 0.5954, 0.1133, -0.7729, 0.6244, 0.1133, -0.7729, 0.6244, 0.3763, -0.7099, 0.5954, 0.317, -0.5317, 0.7854, 0.1403, -0.7564, 0.6389, 0.2249, -0.7402, 0.6337, 0.4933, -0.684, 0.5373, 0.3024, -0.5812, 0.7555, 0.3763, -0.7099, 0.5954, 0.112, -0.4511, 0.8854, 0.317, -0.5317, 0.7854, 0.3763, -0.7099, 0.5954, 0.3024, -0.5812, 0.7555, 0.366, -0.5955, 0.7151, 0.3024, -0.5812, 0.7555, 0.4933, -0.684, 0.5373, 0.1815, -0.6954, 0.6953, 0.1133, -0.7729, 0.6244, -0.4326, -0.4561, 0.7777, -0.237, -0.3903, 0.8897, -0.237, -0.3903, 0.8897, -0.4326, -0.4561, 0.7777, -0.2244, -0.4016, 0.8879, -0.2244, -0.4016, 0.8879, 0.4263, -0.526, 0.736, -0.1911, -0.6041, 0.7736, -0.1911, -0.6041, 0.7736, -0.3038, -0.6173, 0.7257, -0.2244, -0.4016, 0.8879, -0.358, -0.5948, 0.7198, -0.237, -0.3903, 0.8897, -0.2244, -0.4016, 0.8879, -0.3038, -0.6173, 0.7257, -0.358, -0.5948, 0.7198, -0.4389, -0.6021, 0.6669, -0.237, -0.3903, 0.8897, 0.1815, -0.6954, 0.6953, -0.237, -0.3903, 0.8897, -0.4389, -0.6021, 0.6669, -0.167, -0.6582, 0.7341, -0.4326, -0.4561, 0.7777, 0.1133, -0.7729, 0.6244, 0.1403, -0.7564, 0.6389, -0.3664, -0.4599, 0.8088, -0.4326, -0.4561, 0.7777, -0.3664, -0.4599, 0.8088, -0.2244, -0.4016, 0.8879, 0.4263, -0.526, 0.736, -0.2244, -0.4016, 0.8879, 0.5185, -0.4172, 0.7464, 0.5939, -0.4328, 0.6782, 0.4409, -0.6449, 0.6242, 0.4263, -0.526, 0.736, 0.5185, -0.4172, 0.7464, 0.4263, -0.526, 0.736, 0.2855, -0.5914, 0.7541, 0.2862, -0.5712, 0.7693, 0.6219, -0.5491, 0.5584, 0.8271, -0.3333, 0.4525, 0.2862, -0.5712, 0.7693, -0.1911, -0.6041, 0.7736, 0.2862, -0.5712, 0.7693, -0.4521, -0.7394, 0.4989, 0.2862, -0.5712, 0.7693, -0.1911, -0.6041, 0.7736, 0.4263, -0.526, 0.736, 0.2862, -0.5712, 0.7693, 0.2855, -0.5914, 0.7541, 0.6219, -0.5491, 0.5584, 0.2855, -0.5914, 0.7541, 0.4263, -0.526, 0.736, 0.4409, -0.6449, 0.6242, 0.8271, -0.3333, 0.4525, 0.941, -0.08962, 0.3262, 0.8776, -0.4207, 0.2299, 0.6804, -0.3008, 0.6683, 0.941, -0.08962, 0.3262, 0.2678, -0.4684, 0.842, 0.6219, -0.5491, 0.5584, 0.2678, -0.4684, 0.842, 0.8271, -0.3333, 0.4525, 0.6219, -0.5491, 0.5584, 0.8393, 0.2391, 0.4883, 0.2678, -0.4684, 0.842, 0.8393, 0.2391, 0.4883, 0.1631, -0.4844, 0.8595, -0.104, -0.4626, 0.8804, 0.6219, -0.5491, 0.5584, 0.2855, -0.5914, 0.7541, 0.1631, -0.4844, 0.8595, 0.2855, -0.5914, 0.7541, 0.4409, -0.6449, 0.6242, 0.1631, -0.4844, 0.8595, 0.1631, -0.4844, 0.8595, 0.4409, -0.6449, 0.6242, -0.104, -0.4626, 0.8804, 0.4409, -0.6449, 0.6242, 0.5939, -0.4328, 0.6782, -0.104, -0.4626, 0.8804, 0.09389, 0.262, 0.9605, 0.3947, 0.3367, 0.8549, 0.06331, 0.4982, 0.8648, -0.09425, -0.6741, 0.7326, 0.4129, -0.4672, 0.7818, 0.5517, -0.5711, 0.6078, -0.09425, -0.6741, 0.7326, 0.4463, -0.5324, 0.7193, 0.1814, -0.8298, 0.5278, -0.09425, -0.6741, 0.7326, 0.1814, -0.8298, 0.5278, -0.01029, -0.22, 0.9754, 0.1814, -0.8298, 0.5278, 0.4463, -0.5324, 0.7193, -0.01029, -0.22, 0.9754, -0.104, -0.4626, 0.8804, -0.01029, -0.22, 0.9754, 0.2678, -0.4684, 0.842, 0.5793, -0.03281, 0.8144, 0.8776, -0.4207, 0.2299, 0.5517, -0.5711, 0.6078, 0.4129, -0.4672, 0.7818, 0.7642, -0.3572, 0.537, 0.3881, 0.1829, 0.9033, 0.5291, 0.1277, 0.8389, 0.485, 0.0765, 0.8711, 0.6488, 0.4558, 0.6094, 0.6946, 0.4136, 0.5886, 0.7121, 0.5867, 0.3856, 0.6771, 0.597, 0.4303, 0.2997, 0.248, 0.9212, 0.5652, 0.06236, 0.8226, 0.3881, 0.1829, 0.9033, 0.6488, 0.4558, 0.6094, 0.485, 0.0765, 0.8711, 0.5291, 0.1277, 0.8389, 0.6946, 0.4136, 0.5886, 0.1291, 0.2733, 0.9532, 0.4114, 0.409, 0.8145, 0.3504, 0.2672, 0.8977, 0.03625, 0.3858, 0.9219, 0.1291, 0.2733, 0.9532, 0.06331, 0.4982, 0.8648, 0.3947, 0.3367, 0.8549, 0.4114, 0.409, 0.8145, 0.09389, 0.262, 0.9605, 0.3371, 0.6743, 0.6571, 0.3236, 0.4793, 0.8158, 0.09389, 0.262, 0.9605, 0.05681, 0.582, 0.8112, 0.3371, 0.6743, 0.6571, 0.08923, 0.3558, 0.9303, 0.2997, 0.248, 0.9212, 0.3653, 0.4225, 0.8295, 0.6771, 0.597, 0.4303, 0.3555, 0.1995, 0.9132, 0.3236, 0.4793, 0.8158, 0.3371, 0.6743, 0.6571, 0.3653, 0.4225, 0.8295, 0.485, 0.0765, 0.8711, 0.6488, 0.4558, 0.6094, 0.3653, 0.4225, 0.8295, 0.3881, 0.1829, 0.9033, 0.485, 0.0765, 0.8711, 0.3236, 0.4793, 0.8158, 0.3555, 0.1995, 0.9132, 0.3947, 0.3367, 0.8549, 0.09389, 0.262, 0.9605, 0.3653, 0.4225, 0.8295, 0.2997, 0.248, 0.9212, 0.3881, 0.1829, 0.9033, 0.3236, 0.4793, 0.8158, 0.3371, 0.6743, 0.6571, 0.6488, 0.4558, 0.6094, 0.6771, 0.597, 0.4303, 0.471, -0.1902, 0.8614, 0.8074, 0.001237, 0.5901, 0.6775, -0.343, 0.6507, 0.7642, -0.3572, 0.537, 0.3371, 0.6743, 0.6571, 0.05681, 0.582, 0.8112, 0.08923, 0.3558, 0.9303, 0.3653, 0.4225, 0.8295, 0.435, 0.4816, 0.7608, 0.3608, 0.3258, 0.8739, 0.6778, -0.0445, 0.7339, 0.9226, 0.005303, 0.3858, 0.2959, 0.2413, 0.9242, 0.5968, 0.03934, 0.8014, 0.6639, -0.1009, 0.741, 0.3608, 0.3258, 0.8739, 0.2959, 0.2413, 0.9242, 0.6639, -0.1009, 0.741, 0.6778, -0.0445, 0.7339, 0.9226, 0.005303, 0.3858, 0.6778, -0.0445, 0.7339, 0.6188, 0.1389, 0.7731, 0.8037, 0.2133, 0.5555, 0.9901, -0.1367, -0.03122, 0.9226, 0.005303, 0.3858, 0.8037, 0.2133, 0.5555, 0.6639, -0.1009, 0.741, 0.5968, 0.03934, 0.8014, 0.7117, 0.04143, 0.7013, 0.6188, 0.1389, 0.7731, 0.6778, -0.0445, 0.7339, 0.6639, -0.1009, 0.741, 0.6188, 0.1389, 0.7731, 0.4463, -0.5324, 0.7193, -0.09425, -0.6741, 0.7326, 0.2678, -0.4684, 0.842, -0.01029, -0.22, 0.9754, 0.4463, -0.5324, 0.7193, 0.2678, -0.4684, 0.842, 0.8393, 0.2391, 0.4883, 0.6219, -0.5491, 0.5584, 0.1631, -0.4844, 0.8595, 0.8393, 0.2391, 0.4883, -0.104, -0.4626, 0.8804, 0.5793, -0.03281, 0.8144, 0.2678, -0.4684, 0.842, 0.8393, 0.2391, 0.4883, 0.5793, -0.03281, 0.8144, -0.7744, -0.1582, 0.6125, -0.3485, -0.5318, 0.7718, -0.6085, -0.1416, 0.7808, -0.684, 0.06099, 0.7269, -0.6983, 0.01605, 0.7156, -0.6669, -0.03897, 0.7441, 0.4829, -0.04824, 0.8744, 0.471, -0.1902, 0.8614, 0.1773, -0.03869, 0.9834, -0.6085, -0.1416, 0.7808, -0.3485, -0.5318, 0.7718, -0.536, -0.1655, 0.8279, -0.4394, 0.2841, 0.8522, -0.3289, 0.1049, 0.9385, -0.5441, 0.05376, 0.8373, -0.7493, 0.2914, 0.5947, -0.6669, -0.03897, 0.7441, -0.5441, 0.008623, 0.839, -0.4394, 0.2841, 0.8522, -0.3774, -0.3241, 0.8675, -0.6983, 0.01605, 0.7156, -0.536, -0.1655, 0.8279, -0.6983, 0.01605, 0.7156, -0.684, 0.06099, 0.7269, -0.7744, -0.1582, 0.6125, -0.6085, -0.1416, 0.7808, -0.536, -0.1655, 0.8279, -0.6983, 0.01605, 0.7156, -0.6085, -0.1416, 0.7808, -0.5441, 0.008623, 0.839, -0.6669, -0.03897, 0.7441, -0.6983, 0.01605, 0.7156, -0.3774, -0.3241, 0.8675, -0.09152, -0.3439, 0.9345, 0.112, -0.4511, 0.8854, 0.366, -0.5955, 0.7151, -0.536, -0.1655, 0.8279, -0.3485, -0.5318, 0.7718, -0.3172, -0.378, 0.8697, -0.09152, -0.3439, 0.9345, 0.366, -0.5955, 0.7151, -0.3532, -0.09718, 0.9305, -0.4394, 0.2841, 0.8522, -0.5441, 0.05376, 0.8373, -0.7493, 0.2914, 0.5947, 0.366, -0.5955, 0.7151, 0.112, -0.4511, 0.8854, 0.3024, -0.5812, 0.7555, -0.5606, -0.4596, 0.6888, -0.4435, -0.4132, 0.7953, -0.3485, -0.5318, 0.7718, -0.7744, -0.1582, 0.6125, 0.6804, -0.3008, 0.6683, -0.09425, -0.6741, 0.7326, 0.5517, -0.5711, 0.6078, 0.6804, -0.3008, 0.6683, 0.2678, -0.4684, 0.842, -0.09425, -0.6741, 0.7326, 0.8776, -0.4207, 0.2299, 0.941, -0.08962, 0.3262, 0.6804, -0.3008, 0.6683, 0.5517, -0.5711, 0.6078, 0.2678, -0.4684, 0.842, 0.941, -0.08962, 0.3262, 0.8271, -0.3333, 0.4525, 0.6775, -0.343, 0.6507, 0.8776, -0.4207, 0.2299, 0.7642, -0.3572, 0.537, -0.09425, -0.6741, 0.7326, -0.01029, -0.22, 0.9754, 0.4129, -0.4672, 0.7818, 0.4829, -0.04824, 0.8744, 0.4568, 0.0403, 0.8886, 0.7249, 0.4734, 0.5004, 0.8034, 0.3212, 0.5013, 0.471, -0.1902, 0.8614, 0.4829, -0.04824, 0.8744, 0.8034, 0.3212, 0.5013, 0.8074, 0.001237, 0.5901, 0.4114, 0.409, 0.8145, 0.3947, 0.3367, 0.8549, 0.3555, 0.1995, 0.9132, 0.5031, 0.5894, 0.632, 0.3504, 0.2672, 0.8977, 0.2743, 0.04366, 0.9607, 0.1773, -0.03869, 0.9834, 0.03625, 0.3858, 0.9219, 0.4829, -0.04824, 0.8744, 0.1773, -0.03869, 0.9834, 0.2743, 0.04366, 0.9607, 0.4568, 0.0403, 0.8886, 0.4129, -0.4672, 0.7818, 0.1773, -0.03869, 0.9834, 0.7642, -0.3572, 0.537, 0.1773, -0.03869, 0.9834, 0.471, -0.1902, 0.8614, 0.7642, -0.3572, 0.537, -0.2986, 0.6562, 0.693, 0.1925, 0.5393, 0.8198, 0.317, 0.7423, 0.5904, -0.2147, 0.8025, 0.5567, -0.2986, 0.6562, 0.693, -0.3553, 0.2325, 0.9054, 0.02236, 0.334, 0.9423, -0.07095, 0.383, 0.921, -0.0718, 0.5393, 0.8391, -0.2986, 0.6562, 0.693, -0.2147, 0.8025, 0.5567, 0.083, 0.813, 0.5763, -0.0718, 0.5393, 0.8391, -0.1216, 0.4049, 0.9062, -0.2986, 0.6562, 0.693, -0.1216, 0.4049, 0.9062, -0.1242, 0.2721, 0.9542, -0.3553, 0.2325, 0.9054, -0.2986, 0.6562, 0.693, -0.2986, 0.6562, 0.693, -0.07095, 0.383, 0.921, 0.1925, 0.5393, 0.8198, 0.6188, 0.1389, 0.7731, -0.1216, 0.4049, 0.9062, -0.0718, 0.5393, 0.8391, 0.6188, 0.1389, 0.7731, 0.7117, 0.04143, 0.7013, -0.1242, 0.2721, 0.9542, -0.1216, 0.4049, 0.9062, 0.8037, 0.2133, 0.5555, -0.0718, 0.5393, 0.8391, 0.083, 0.813, 0.5763, 0.8037, 0.2133, 0.5555, 0.6188, 0.1389, 0.7731, -0.0718, 0.5393, 0.8391, -0.07095, 0.383, 0.921, 0.02236, 0.334, 0.9423, 0.6298, 0.3985, 0.6668, 0.317, 0.7423, 0.5904, 0.1925, 0.5393, 0.8198, 0.6298, 0.3985, 0.6668, 0.6616, 0.4104, 0.6276, 0.1925, 0.5393, 0.8198, -0.07095, 0.383, 0.921, 0.6298, 0.3985, 0.6668, -0.2903, -0.1482, 0.9454, -0.3508, -0.1846, 0.9181, 0.1516, -0.02367, 0.9882, 0.1516, -0.02367, 0.9882, -0.3508, -0.1846, 0.9181, -0.4435, -0.4132, 0.7953, -0.4435, -0.4132, 0.7953, -0.2319, -0.3403, 0.9113, 0.1516, -0.02367, 0.9882, 0.6616, 0.4104, 0.6276, 0.6298, 0.3985, 0.6668, 0.1516, -0.02367, 0.9882, 0.6051, 0.1892, 0.7733, 0.6616, 0.4104, 0.6276, 0.1516, -0.02367, 0.9882, 0.3806, 0.01405, 0.9246, 0.6051, 0.1892, 0.7733, 0.1516, -0.02367, 0.9882, -0.4435, -0.4132, 0.7953, -0.3172, -0.378, 0.8697, -0.3485, -0.5318, 0.7718, -0.3289, 0.1049, 0.9385, -0.09152, -0.3439, 0.9345, -0.3532, -0.09718, 0.9305, -0.2319, -0.3403, 0.9113, -0.0398, -0.2396, 0.9701, 0.1516, -0.02367, 0.9882, -0.3289, 0.1049, 0.9385, -0.3532, -0.09718, 0.9305, -0.5441, 0.05376, 0.8373, -0.3508, -0.1846, 0.9181, -0.3172, -0.378, 0.8697, -0.4435, -0.4132, 0.7953, -0.0398, -0.2396, 0.9701, 0.3806, 0.01405, 0.9246, 0.1516, -0.02367, 0.9882, 0.3881, 0.1829, 0.9033, 0.5625, 0.01621, 0.8266, 0.5968, 0.03934, 0.8014, 0.2959, 0.2413, 0.9242, 0.5291, 0.1277, 0.8389, 0.3881, 0.1829, 0.9033, 0.2959, 0.2413, 0.9242, 0.3608, 0.3258, 0.8739, 0.6946, 0.4136, 0.5886, 0.5291, 0.1277, 0.8389, 0.3608, 0.3258, 0.8739, 0.435, 0.4816, 0.7608, 0.7121, 0.5867, 0.3856, 0.6946, 0.4136, 0.5886, 0.435, 0.4816, 0.7608, 0.3881, 0.1829, 0.9033, 0.5652, 0.06236, 0.8226, 0.5625, 0.01621, 0.8266, 0.5625, 0.01621, 0.8266, 0.5652, 0.06236, 0.8226, 0.5675, -0.09875, 0.8174, 0.4185, -0.0437, 0.9072, -0.3664, -0.4599, 0.8088, 0.1403, -0.7564, 0.6389, 0.1885, -0.6513, 0.735, -0.3355, -0.3924, 0.8564, 0.08923, 0.3558, 0.9303, 0.05681, 0.582, 0.8112, -0.2544, 0.4003, 0.8804, -0.02401, 0.2283, 0.9733, -0.3508, -0.1846, 0.9181, -0.2903, -0.1482, 0.9454, -0.3298, -0.3701, 0.8685, 0.1152, 0.05321, 0.9919, -0.2244, -0.4016, 0.8879, -0.3664, -0.4599, 0.8088, -0.3355, -0.3924, 0.8564, -0.1275, -0.391, 0.9115, -0.104, -0.4626, 0.8804, 0.5939, -0.4328, 0.6782, 0.5155, -0.3561, 0.7794, -0.0652, -0.5089, 0.8583, -0.3553, 0.2325, 0.9054, -0.1242, 0.2721, 0.9542, -0.1458, 0.002039, 0.9893, -0.3468, -0.03295, 0.9373, 0.5939, -0.4328, 0.6782, 0.5185, -0.4172, 0.7464, 0.693, -0.2236, 0.6854, 0.5155, -0.3561, 0.7794, 0.02236, 0.334, 0.9423, -0.3553, 0.2325, 0.9054, -0.3468, -0.03295, 0.9373, 0.1271, 0.166, 0.9779, 0.03625, 0.3858, 0.9219, 0.1773, -0.03869, 0.9834, -0.166, 0.2714, 0.948, -0.09394, 0.2179, 0.9714, 0.1516, -0.02367, 0.9882, 0.6298, 0.3985, 0.6668, 0.6644, 0.3465, 0.6621, -0.04781, -0.2627, 0.9637, 0.5968, 0.03934, 0.8014, 0.5625, 0.01621, 0.8266, 0.4185, -0.0437, 0.9072, 0.8347, -0.02736, 0.55, 0.1773, -0.03869, 0.9834, 0.4129, -0.4672, 0.7818, 0.1906, -0.09387, 0.9772, -0.166, 0.2714, 0.948, -0.3774, -0.3241, 0.8675, -0.536, -0.1655, 0.8279, -0.292, -0.3587, 0.8866, -0.2622, -0.2813, 0.9231, 0.1403, -0.7564, 0.6389, 0.317, -0.5317, 0.7854, 0.3218, -0.5963, 0.7355, 0.1885, -0.6513, 0.735, 0.06331, 0.4982, 0.8648, 0.1291, 0.2733, 0.9532, -0.2222, 0.4076, 0.8857, -0.08304, 0.297, 0.9513, -0.01029, -0.22, 0.9754, -0.104, -0.4626, 0.8804, -0.0652, -0.5089, 0.8583, -0.0501, -0.4525, 0.8903, 0.7117, 0.04143, 0.7013, 0.5968, 0.03934, 0.8014, 0.8347, -0.02736, 0.55, 0.3438, -0.003696, 0.939, 0.09389, 0.262, 0.9605, 0.06331, 0.4982, 0.8648, -0.08304, 0.297, 0.9513, -0.1439, 0.2789, 0.9495, -0.2903, -0.1482, 0.9454, 0.1516, -0.02367, 0.9882, -0.04781, -0.2627, 0.9637, -0.3298, -0.3701, 0.8685, 0.112, -0.4511, 0.8854, -0.09152, -0.3439, 0.9345, 0.0179, -0.371, 0.9284, 0.03868, -0.4333, 0.9004, 0.5652, 0.06236, 0.8226, 0.2997, 0.248, 0.9212, 0.2022, 0.0722, 0.9767, 0.5675, -0.09875, 0.8174, 0.2997, 0.248, 0.9212, 0.08923, 0.3558, 0.9303, -0.02401, 0.2283, 0.9733, 0.2022, 0.0722, 0.9767, -0.09152, -0.3439, 0.9345, -0.3289, 0.1049, 0.9385, -0.177, 0.07149, 0.9816, 0.0179, -0.371, 0.9284, -0.3172, -0.378, 0.8697, -0.3508, -0.1846, 0.9181, 0.1152, 0.05321, 0.9919, -0.1767, -0.2694, 0.9467, 0.1291, 0.2733, 0.9532, 0.03625, 0.3858, 0.9219, -0.09394, 0.2179, 0.9714, -0.2222, 0.4076, 0.8857, -0.5441, 0.008623, 0.839, -0.3774, -0.3241, 0.8675, -0.2622, -0.2813, 0.9231, -0.2625, -0.0905, 0.9607, -0.536, -0.1655, 0.8279, -0.3172, -0.378, 0.8697, -0.1767, -0.2694, 0.9467, -0.292, -0.3587, 0.8866, 0.6298, 0.3985, 0.6668, 0.02236, 0.334, 0.9423, 0.1271, 0.166, 0.9779, 0.6644, 0.3465, 0.6621, -0.1242, 0.2721, 0.9542, 0.7117, 0.04143, 0.7013, 0.3438, -0.003696, 0.939, -0.1458, 0.002039, 0.9893, 0.5185, -0.4172, 0.7464, -0.2244, -0.4016, 0.8879, -0.1275, -0.391, 0.9115, 0.693, -0.2236, 0.6854, -0.3289, 0.1049, 0.9385, -0.4394, 0.2841, 0.8522, -0.2349, 0.3142, 0.9198, -0.177, 0.07149, 0.9816, 0.4129, -0.4672, 0.7818, -0.01029, -0.22, 0.9754, -0.0501, -0.4525, 0.8903, 0.1906, -0.09387, 0.9772, 0.05681, 0.582, 0.8112, 0.09389, 0.262, 0.9605, -0.1439, 0.2789, 0.9495, -0.2544, 0.4003, 0.8804, 0.317, -0.5317, 0.7854, 0.112, -0.4511, 0.8854, 0.03868, -0.4333, 0.9004, 0.3218, -0.5963, 0.7355, -0.4394, 0.2841, 0.8522, -0.5441, 0.008623, 0.839, -0.2625, -0.0905, 0.9607, -0.2349, 0.3142, 0.9198])] * 3)])
me_icosphere = bpy.data.meshes.new('Icosphere')
me_icosphere.from_pydata([(27.64, -85.06, 44.72), (-72.36, -52.57, 44.72), (-72.36, 52.57, 44.72), (27.64, 85.06, 44.72), (89.44, 0.0, 44.72), (0.0, 0.0, 100.0), (95.11, -30.9, 0.0), (95.11, 30.9, 0.0), (0.0, -100.0, 0.0), (58.78, -80.9, 0.0), (-95.11, -30.9, 0.0), (-58.78, -80.9, 0.0), (-58.78, 80.9, 0.0), (-95.11, 30.9, 0.0), (58.78, 80.9, 0.0), (0.0, 100.0, 0.0), (68.82, -50.0, 52.57), (-26.29, -80.9, 52.57), (-85.06, 0.0, 52.57), (-26.29, 80.9, 52.57), (68.82, 50.0, 52.57), (16.25, -50.0, 85.07), (52.57, 0.0, 85.07), (-42.53, -30.9, 85.07), (-42.53, 30.9, 85.07), (16.25, 50.0, 85.07)], [], [(0, 21, 16), (1, 23, 17), (2, 24, 18), (3, 25, 19), (4, 22, 20), (22, 5, 25), (22, 25, 20), (20, 25, 3), (25, 5, 24), (25, 24, 19), (19, 24, 2), (24, 5, 23), (24, 23, 18), (18, 23, 1), (23, 5, 21), (23, 21, 17), (17, 21, 0), (21, 5, 22), (21, 22, 16), (16, 22, 4), (7, 4, 20), (7, 20, 14), (14, 20, 3), (15, 3, 19), (15, 19, 12), (12, 19, 2), (13, 2, 18), (13, 18, 10), (10, 18, 1), (11, 1, 17), (11, 17, 8), (8, 17, 0), (9, 0, 16), (9, 16, 6), (6, 16, 4), (14, 3, 15), (12, 2, 13), (10, 1, 11), (8, 0, 9), (6, 4, 7)])
me_icosphere.polygons.foreach_set('use_smooth', [True] * 40)
_uv = me_icosphere.uv_layers.new(name='UVMap')
_uv.uv.foreach_set('vector', [0.7844, 0.3982, 0.6304, 0.4541, 0.6536, 0.2752, 0.6864, 0.7391, 0.5856, 0.6099, 0.763, 0.5766, 0.3319, 0.7511, 0.4237, 0.6154, 0.5101, 0.7738, 0.2109, 0.4177, 0.3684, 0.4631, 0.2445, 0.5942, 0.4906, 0.1996, 0.4962, 0.3634, 0.3331, 0.2861, 0.4962, 0.3634, 0.5009, 0.5012, 0.3684, 0.4631, 0.4962, 0.3634, 0.3684, 0.4631, 0.3331, 0.2861, 0.3331, 0.2861, 0.3684, 0.4631, 0.2109, 0.4177, 0.3684, 0.4631, 0.5009, 0.5012, 0.4237, 0.6154, 0.3684, 0.4631, 0.4237, 0.6154, 0.2445, 0.5942, 0.2445, 0.5942, 0.4237, 0.6154, 0.3319, 0.7511, 0.4237, 0.6154, 0.5009, 0.5012, 0.5856, 0.6099, 0.4237, 0.6154, 0.5856, 0.6099, 0.5101, 0.7738, 0.5101, 0.7738, 0.5856, 0.6099, 0.6864, 0.7391, 0.5856, 0.6099, 0.5009, 0.5012, 0.6304, 0.4541, 0.5856, 0.6099, 0.6304, 0.4541, 0.763, 0.5766, 0.763, 0.5766, 0.6304, 0.4541, 0.7844, 0.3982, 0.6304, 0.4541, 0.5009, 0.5012, 0.4962, 0.3634, 0.6304, 0.4541, 0.4962, 0.3634, 0.6536, 0.2752, 0.6536, 0.2752, 0.4962, 0.3634, 0.4906, 0.1996, 0.3301, 0.03131, 0.4906, 0.1996, 0.3331, 0.2861, 0.3301, 0.03131, 0.3331, 0.2861, 0.08675, 0.2211, 0.08675, 0.2211, 0.3331, 0.2861, 0.2109, 0.4177, 0.001244, 0.5183, 0.2109, 0.4177, 0.2445, 0.5942, 0.001244, 0.5183, 0.2445, 0.5942, 0.1065, 0.8085, 0.1065, 0.8085, 0.2445, 0.5942, 0.3319, 0.7511, 0.3628, 0.9816, 0.3319, 0.7511, 0.5101, 0.7738, 0.3628, 0.9816, 0.5101, 0.7738, 0.6713, 0.9711, 0.6713, 0.9711, 0.5101, 0.7738, 0.6864, 0.7391, 0.9151, 0.7809, 0.6864, 0.7391, 0.763, 0.5766, 0.9151, 0.7809, 0.763, 0.5766, 1.0, 0.4843, 1.0, 0.4843, 0.763, 0.5766, 0.7844, 0.3982, 0.895, 0.1936, 0.7844, 0.3982, 0.6536, 0.2752, 0.895, 0.1936, 0.6536, 0.2752, 0.6392, 0.0208, 0.6392, 0.0208, 0.6536, 0.2752, 0.4906, 0.1996, 0.08675, 0.2211, 0.2109, 0.4177, 0.001244, 0.5183, 0.1065, 0.8085, 0.3319, 0.7511, 0.3628, 0.9816, 0.6713, 0.9711, 0.6864, 0.7391, 0.9151, 0.7809, 1.0, 0.4843, 0.7844, 0.3982, 0.895, 0.1936, 0.6392, 0.0208, 0.4906, 0.1996, 0.3301, 0.03131])
me_icosphere.materials.append(mat_sky_alpine_dome)
me_icosphere.use_remesh_fix_poles = True
me_icosphere.use_remesh_preserve_attributes = False
me_icosphere.use_mirror_vertex_groups = False
me_icosphere.update()
me_icosphere_001 = bpy.data.meshes.new('Icosphere.001')
me_icosphere_001.from_pydata([(27.64, -85.06, 22.6), (-72.36, -52.57, 22.6), (-72.36, 52.57, 22.6), (27.64, 85.06, 22.6), (89.44, 0.0, 22.6), (0.0, 0.0, 50.24), (95.11, -30.9, 0.2436), (95.11, 30.9, 0.2436), (0.0, -100.0, 0.2436), (58.78, -80.9, 0.2436), (-95.11, -30.9, 0.2436), (-58.78, -80.9, 0.2436), (-58.78, 80.9, 0.2436), (-95.11, 30.9, 0.2436), (58.78, 80.9, 0.2436), (0.0, 100.0, 0.2436), (68.82, -50.0, 26.53), (-26.29, -80.9, 26.53), (-85.06, 0.0, 26.53), (-26.29, 80.9, 26.53), (68.82, 50.0, 26.53), (16.25, -50.0, 42.78), (52.57, 0.0, 42.78), (-42.53, -30.9, 42.78), (-42.53, 30.9, 42.78), (16.25, 50.0, 42.78)], [], [(0, 21, 16), (1, 23, 17), (2, 24, 18), (3, 25, 19), (4, 22, 20), (22, 5, 25), (22, 25, 20), (20, 25, 3), (25, 5, 24), (25, 24, 19), (19, 24, 2), (24, 5, 23), (24, 23, 18), (18, 23, 1), (23, 5, 21), (23, 21, 17), (17, 21, 0), (21, 5, 22), (21, 22, 16), (16, 22, 4), (7, 4, 20), (7, 20, 14), (14, 20, 3), (15, 3, 19), (15, 19, 12), (12, 19, 2), (13, 2, 18), (13, 18, 10), (10, 18, 1), (11, 1, 17), (11, 17, 8), (8, 17, 0), (9, 0, 16), (9, 16, 6), (6, 16, 4), (14, 3, 15), (12, 2, 13), (10, 1, 11), (8, 0, 9), (6, 4, 7)])
me_icosphere_001.polygons.foreach_set('use_smooth', [True] * 40)
me_icosphere_001.polygons.foreach_set('material_index', [1, 1, 1, 1, 1, 1, 1, 1, 1, 1, 1, 1, 1, 1, 1, 1, 1, 1, 1, 1, 1, 1, 1, 1, 1, 1, 1, 1, 1, 1, 1, 1, 1, 1, 1, 1, 1, 1, 1, 1])
_uv = me_icosphere_001.uv_layers.new(name='UVMap')
_uv.uv.foreach_set('vector', [0.7844, 0.3982, 0.6304, 0.4541, 0.6536, 0.2752, 0.6864, 0.7391, 0.5856, 0.6099, 0.763, 0.5766, 0.3319, 0.7511, 0.4237, 0.6154, 0.5101, 0.7738, 0.2109, 0.4177, 0.3684, 0.4631, 0.2445, 0.5942, 0.4906, 0.1996, 0.4962, 0.3634, 0.3331, 0.2861, 0.4962, 0.3634, 0.5009, 0.5012, 0.3684, 0.4631, 0.4962, 0.3634, 0.3684, 0.4631, 0.3331, 0.2861, 0.3331, 0.2861, 0.3684, 0.4631, 0.2109, 0.4177, 0.3684, 0.4631, 0.5009, 0.5012, 0.4237, 0.6154, 0.3684, 0.4631, 0.4237, 0.6154, 0.2445, 0.5942, 0.2445, 0.5942, 0.4237, 0.6154, 0.3319, 0.7511, 0.4237, 0.6154, 0.5009, 0.5012, 0.5856, 0.6099, 0.4237, 0.6154, 0.5856, 0.6099, 0.5101, 0.7738, 0.5101, 0.7738, 0.5856, 0.6099, 0.6864, 0.7391, 0.5856, 0.6099, 0.5009, 0.5012, 0.6304, 0.4541, 0.5856, 0.6099, 0.6304, 0.4541, 0.763, 0.5766, 0.763, 0.5766, 0.6304, 0.4541, 0.7844, 0.3982, 0.6304, 0.4541, 0.5009, 0.5012, 0.4962, 0.3634, 0.6304, 0.4541, 0.4962, 0.3634, 0.6536, 0.2752, 0.6536, 0.2752, 0.4962, 0.3634, 0.4906, 0.1996, 0.3301, 0.03131, 0.4906, 0.1996, 0.3331, 0.2861, 0.3301, 0.03131, 0.3331, 0.2861, 0.08675, 0.2211, 0.08675, 0.2211, 0.3331, 0.2861, 0.2109, 0.4177, 0.001244, 0.5183, 0.2109, 0.4177, 0.2445, 0.5942, 0.001244, 0.5183, 0.2445, 0.5942, 0.1065, 0.8085, 0.1065, 0.8085, 0.2445, 0.5942, 0.3319, 0.7511, 0.3628, 0.9816, 0.3319, 0.7511, 0.5101, 0.7738, 0.3628, 0.9816, 0.5101, 0.7738, 0.6713, 0.9711, 0.6713, 0.9711, 0.5101, 0.7738, 0.6864, 0.7391, 0.9151, 0.7809, 0.6864, 0.7391, 0.763, 0.5766, 0.9151, 0.7809, 0.763, 0.5766, 1.0, 0.4843, 1.0, 0.4843, 0.763, 0.5766, 0.7844, 0.3982, 0.895, 0.1936, 0.7844, 0.3982, 0.6536, 0.2752, 0.895, 0.1936, 0.6536, 0.2752, 0.6392, 0.0208, 0.6392, 0.0208, 0.6536, 0.2752, 0.4906, 0.1996, 0.08675, 0.2211, 0.2109, 0.4177, 0.001244, 0.5183, 0.1065, 0.8085, 0.3319, 0.7511, 0.3628, 0.9816, 0.6713, 0.9711, 0.6864, 0.7391, 0.9151, 0.7809, 1.0, 0.4843, 0.7844, 0.3982, 0.895, 0.1936, 0.6392, 0.0208, 0.4906, 0.1996, 0.3301, 0.03131])
me_icosphere_001.materials.append(mat_sky_alpine_dome)
me_icosphere_001.materials.append(mat_sky_alpine_cirrus)
me_icosphere_001.use_remesh_fix_poles = True
me_icosphere_001.use_remesh_preserve_attributes = False
me_icosphere_001.use_mirror_vertex_groups = False
me_icosphere_001.update()
me_plane = bpy.data.meshes.new('Plane')
me_plane.from_pydata([(-149.1, -21.58, 357.3), (18.19, -191.3, 371.1), (-9.541, 137.7, 414.2), (185.8, -21.43, 371.1), (470.1, -581.7, 85.28), (623.6, -412.4, 92.95), (-269.2, 105.2, 405.7), (-121.1, 291.1, 522.3), (-277.4, -187.3, 305.7), (-108.8, -352.1, 321.3), (339.6, -747.5, 98.02), (-385.4, -69.38, 341.4), (159.0, 242.4, 487.7), (349.2, 80.47, 389.0), (767.0, -310.7, 103.0), (67.63, 415.5, 600.6), (-430.6, 235.7, 416.5), (-282.5, 421.6, 533.0), (-545.1, 58.77, 343.8), (-93.77, 546.0, 611.4), (-936.4, 730.2, 240.7), (-769.7, 904.0, 268.0), (-1053.0, 557.0, 215.6), (-581.0, 1028.0, 346.3), (-791.2, -696.8, 85.41), (-66.14, -1375.0, 62.73), (-1458.0, -70.4, 85.41), (322.8, 455.4, 523.3), (480.7, 283.5, 407.2), (967.9, -78.27, 149.8), (196.5, 585.1, 593.5), (53.73, 734.1, 600.2), (-416.3, 1252.0, 395.1), (699.4, 1092.0, 162.2), (1432.0, 395.1, 106.0), (69.47, 1723.0, 162.2)], [], [(1, 0, 2), (3, 5, 4), (2, 0, 6), (0, 8, 11), (4, 10, 9), (1, 9, 8), (7, 15, 12), (5, 3, 13), (3, 2, 12), (3, 12, 13), (7, 17, 19), (6, 11, 18), (7, 6, 16), (17, 21, 23), (16, 18, 22), (17, 16, 20), (9, 25, 24), (19, 32, 31), (31, 33, 30), (18, 24, 26), (10, 25, 9), (0, 11, 6), (1, 2, 3), (3, 4, 1), (2, 6, 7), (4, 9, 1), (1, 8, 0), (7, 12, 2), (5, 13, 14), (7, 19, 15), (6, 18, 16), (7, 16, 17), (17, 23, 19), (16, 22, 20), (17, 20, 21), (8, 24, 11), (9, 24, 8), (11, 24, 18), (18, 26, 22), (28, 33, 34), (23, 32, 19), (15, 30, 27), (13, 12, 27), (15, 19, 31), (28, 29, 13), (13, 29, 14), (15, 27, 12), (13, 27, 28), (15, 31, 30), (30, 33, 27), (28, 27, 33), (31, 35, 33), (28, 34, 29), (32, 35, 31)])
_uv = me_plane.uv_layers.new(name='UVMap')
_uv.uv.foreach_set('vector', [0.6103, 0.4006, 0.5116, 0.4013, 0.5137, 0.4908, 0.6126, 0.4996, 0.8653, 0.5078, 0.8632, 0.4087, 0.5137, 0.4908, 0.5116, 0.4013, 0.4448, 0.4084, 0.5116, 0.4013, 0.5274, 0.315, 0.4604, 0.3211, 0.8632, 0.4087, 0.8784, 0.3226, 0.6254, 0.3151, 0.6103, 0.4006, 0.6254, 0.3151, 0.5274, 0.315, 0.4336, 0.5095, 0.4504, 0.5992, 0.529, 0.5722, 0.8653, 0.5078, 0.6126, 0.4996, 0.6298, 0.5745, 0.6126, 0.4996, 0.5137, 0.4908, 0.529, 0.5722, 0.6126, 0.4996, 0.529, 0.5722, 0.6298, 0.5745, 0.4336, 0.5095, 0.3509, 0.5029, 0.3707, 0.5919, 0.4448, 0.4084, 0.4604, 0.3211, 0.3758, 0.3138, 0.4336, 0.5095, 0.4448, 0.4084, 0.3596, 0.4016, 0.3509, 0.5029, 0.06301, 0.4976, 0.0865, 0.5908, 0.3596, 0.4016, 0.3758, 0.3138, 0.07955, 0.3124, 0.3509, 0.5029, 0.3596, 0.4016, 0.06436, 0.3975, 0.6254, 0.3151, 0.9353, 0.01491, 0.5202, 0.00737, 0.3707, 0.5919, 0.07501, 0.7061, 0.3615, 0.6849, 0.3615, 0.6849, 0.4612, 0.9897, 0.4418, 0.6806, 0.3758, 0.3138, 0.5202, 0.00737, 0.1386, 0.004691, 0.8784, 0.3226, 0.9353, 0.01491, 0.6254, 0.3151, 0.5116, 0.4013, 0.4604, 0.3211, 0.4448, 0.4084, 0.6103, 0.4006, 0.5137, 0.4908, 0.6126, 0.4996, 0.6126, 0.4996, 0.8632, 0.4087, 0.6103, 0.4006, 0.5137, 0.4908, 0.4448, 0.4084, 0.4336, 0.5095, 0.8632, 0.4087, 0.6254, 0.3151, 0.6103, 0.4006, 0.6103, 0.4006, 0.5274, 0.315, 0.5116, 0.4013, 0.4336, 0.5095, 0.529, 0.5722, 0.5137, 0.4908, 0.8653, 0.5078, 0.6298, 0.5745, 0.8855, 0.5853, 0.4336, 0.5095, 0.3707, 0.5919, 0.4504, 0.5992, 0.4448, 0.4084, 0.3758, 0.3138, 0.3596, 0.4016, 0.4336, 0.5095, 0.3596, 0.4016, 0.3509, 0.5029, 0.3509, 0.5029, 0.0865, 0.5908, 0.3707, 0.5919, 0.3596, 0.4016, 0.07955, 0.3124, 0.06436, 0.3975, 0.3509, 0.5029, 0.06436, 0.3975, 0.06301, 0.4976, 0.5274, 0.315, 0.5202, 0.00737, 0.4604, 0.3211, 0.6254, 0.3151, 0.5202, 0.00737, 0.5274, 0.315, 0.4604, 0.3211, 0.5202, 0.00737, 0.3758, 0.3138, 0.3758, 0.3138, 0.1386, 0.004691, 0.07955, 0.3124, 0.616, 0.6757, 0.4612, 0.9897, 0.877, 0.981, 0.0865, 0.5908, 0.07501, 0.7061, 0.3707, 0.5919, 0.4504, 0.5992, 0.4418, 0.6806, 0.5156, 0.6794, 0.6298, 0.5745, 0.529, 0.5722, 0.5156, 0.6794, 0.4504, 0.5992, 0.3707, 0.5919, 0.3615, 0.6849, 0.616, 0.6757, 0.8712, 0.7083, 0.6298, 0.5745, 0.6298, 0.5745, 0.8712, 0.7083, 0.8855, 0.5853, 0.4504, 0.5992, 0.5156, 0.6794, 0.529, 0.5722, 0.6298, 0.5745, 0.5156, 0.6794, 0.616, 0.6757, 0.4504, 0.5992, 0.3615, 0.6849, 0.4418, 0.6806, 0.4418, 0.6806, 0.4612, 0.9897, 0.5156, 0.6794, 0.616, 0.6757, 0.5156, 0.6794, 0.4612, 0.9897, 0.3615, 0.6849, 0.08377, 0.9988, 0.4612, 0.9897, 0.616, 0.6757, 0.877, 0.981, 0.8712, 0.7083, 0.07501, 0.7061, 0.08377, 0.9988, 0.3615, 0.6849])
me_plane.materials.append(mat_sky_alpine_cloud_layer)
me_plane.use_remesh_fix_poles = True
me_plane.use_remesh_preserve_attributes = False
me_plane.use_mirror_vertex_groups = False
me_plane.update()
me_plane_001 = bpy.data.meshes.new('Plane.001')
me_plane_001.from_pydata([(-1026.0, -387.4, 414.6), (-546.6, -916.9, 414.6), (-543.9, 31.92, 514.1), (-17.12, -437.9, 414.6), (725.8, -2174.0, 171.9), (1255.0, -1695.0, 171.9), (-1325.0, -21.05, 501.6), (-851.1, 509.1, 672.7), (-1399.0, -893.6, 354.8), (-923.6, -1414.0, 377.7), (348.8, -2671.0, 135.0), (-1702.0, -522.9, 407.1), (-22.71, 315.9, 621.8), (457.0, -150.6, 401.7), (1745.0, -1410.0, 104.5), (-266.3, 848.5, 787.7), (-1785.0, 396.2, 517.3), (-1311.0, 926.4, 688.4), (-2157.0, -113.0, 410.7), (-726.2, 1266.0, 803.4), (-3212.0, 1959.0, 259.4), (-2685.0, 2450.0, 299.3), (-3589.0, 1461.0, 222.5), (-2100.0, 2789.0, 414.3), (-3020.0, -2328.0, 31.36), (-969.7, -4477.0, 31.36), (-4907.0, -343.8, 31.36), (502.8, 924.5, 674.1), (945.3, 384.3, 503.7), (2339.0, -779.2, 241.8), (147.4, 1333.0, 777.2), (-253.7, 1803.0, 787.1), (-1570.0, 3430.0, 486.0), (1736.0, 2762.0, 144.1), (3806.0, 556.1, 144.1), (-38.72, 4755.0, 144.1)], [], [(1, 0, 2), (3, 5, 4), (2, 0, 6), (0, 8, 11), (4, 10, 9), (1, 9, 8), (7, 15, 12), (5, 3, 13), (3, 2, 12), (3, 12, 13), (7, 17, 19), (6, 11, 18), (7, 6, 16), (17, 21, 23), (16, 18, 22), (17, 16, 20), (9, 25, 24), (19, 32, 31), (31, 33, 30), (18, 24, 26), (10, 25, 9), (0, 11, 6), (1, 2, 3), (3, 4, 1), (2, 6, 7), (4, 9, 1), (1, 8, 0), (7, 12, 2), (5, 13, 14), (7, 19, 15), (6, 18, 16), (7, 16, 17), (17, 23, 19), (16, 22, 20), (17, 20, 21), (8, 24, 11), (9, 24, 8), (11, 24, 18), (18, 26, 22), (28, 33, 34), (23, 32, 19), (15, 30, 27), (13, 12, 27), (15, 19, 31), (28, 29, 13), (13, 29, 14), (15, 27, 12), (13, 27, 28), (15, 31, 30), (30, 33, 27), (28, 27, 33), (31, 35, 33), (28, 34, 29), (32, 35, 31)])
_uv = me_plane_001.uv_layers.new(name='UVMap')
_uv.uv.foreach_set('vector', [0.6064, 0.4041, 0.5112, 0.4047, 0.5132, 0.4912, 0.6087, 0.4997, 0.8526, 0.5076, 0.8506, 0.4119, 0.5132, 0.4912, 0.5112, 0.4047, 0.4466, 0.4117, 0.5112, 0.4047, 0.5264, 0.3215, 0.4617, 0.3274, 0.8506, 0.4119, 0.8652, 0.3288, 0.6211, 0.3216, 0.6064, 0.4041, 0.6211, 0.3216, 0.5264, 0.3215, 0.4359, 0.5093, 0.4521, 0.5958, 0.528, 0.5697, 0.8526, 0.5076, 0.6087, 0.4997, 0.6252, 0.572, 0.6087, 0.4997, 0.5132, 0.4912, 0.528, 0.5697, 0.6087, 0.4997, 0.528, 0.5697, 0.6252, 0.572, 0.4359, 0.5093, 0.356, 0.5029, 0.3751, 0.5888, 0.4466, 0.4117, 0.4617, 0.3274, 0.3801, 0.3203, 0.4359, 0.5093, 0.4466, 0.4117, 0.3644, 0.4051, 0.356, 0.5029, 0.07813, 0.4977, 0.1008, 0.5877, 0.3644, 0.4051, 0.3801, 0.3203, 0.0941, 0.319, 0.356, 0.5029, 0.3644, 0.4051, 0.07943, 0.4011, 0.6211, 0.3216, 0.9202, 0.03179, 0.5195, 0.02451, 0.3751, 0.5888, 0.08971, 0.699, 0.3663, 0.6785, 0.3663, 0.6785, 0.4625, 0.9728, 0.4438, 0.6744, 0.3801, 0.3203, 0.5195, 0.02451, 0.1511, 0.02192, 0.8652, 0.3288, 0.9202, 0.03179, 0.6211, 0.3216, 0.5112, 0.4047, 0.4617, 0.3274, 0.4466, 0.4117, 0.6064, 0.4041, 0.5132, 0.4912, 0.6087, 0.4997, 0.6087, 0.4997, 0.8506, 0.4119, 0.6064, 0.4041, 0.5132, 0.4912, 0.4466, 0.4117, 0.4359, 0.5093, 0.8506, 0.4119, 0.6211, 0.3216, 0.6064, 0.4041, 0.6064, 0.4041, 0.5264, 0.3215, 0.5112, 0.4047, 0.4359, 0.5093, 0.528, 0.5697, 0.5132, 0.4912, 0.8526, 0.5076, 0.6252, 0.572, 0.8721, 0.5824, 0.4359, 0.5093, 0.3751, 0.5888, 0.4521, 0.5958, 0.4466, 0.4117, 0.3801, 0.3203, 0.3644, 0.4051, 0.4359, 0.5093, 0.3644, 0.4051, 0.356, 0.5029, 0.356, 0.5029, 0.1008, 0.5877, 0.3751, 0.5888, 0.3644, 0.4051, 0.0941, 0.319, 0.07943, 0.4011, 0.356, 0.5029, 0.07943, 0.4011, 0.07813, 0.4977, 0.5264, 0.3215, 0.5195, 0.02451, 0.4617, 0.3274, 0.6211, 0.3216, 0.5195, 0.02451, 0.5264, 0.3215, 0.4617, 0.3274, 0.5195, 0.02451, 0.3801, 0.3203, 0.3801, 0.3203, 0.1511, 0.02192, 0.0941, 0.319, 0.612, 0.6697, 0.4625, 0.9728, 0.8639, 0.9644, 0.1008, 0.5877, 0.08971, 0.699, 0.3751, 0.5888, 0.4521, 0.5958, 0.4438, 0.6744, 0.515, 0.6732, 0.6252, 0.572, 0.528, 0.5697, 0.515, 0.6732, 0.4521, 0.5958, 0.3751, 0.5888, 0.3663, 0.6785, 0.612, 0.6697, 0.8583, 0.7011, 0.6252, 0.572, 0.6252, 0.572, 0.8583, 0.7011, 0.8721, 0.5824, 0.4521, 0.5958, 0.515, 0.6732, 0.528, 0.5697, 0.6252, 0.572, 0.515, 0.6732, 0.612, 0.6697, 0.4521, 0.5958, 0.3663, 0.6785, 0.4438, 0.6744, 0.4438, 0.6744, 0.4625, 0.9728, 0.515, 0.6732, 0.612, 0.6697, 0.515, 0.6732, 0.4625, 0.9728, 0.3663, 0.6785, 0.09816, 0.9815, 0.4625, 0.9728, 0.612, 0.6697, 0.8639, 0.9644, 0.8583, 0.7011, 0.08971, 0.699, 0.09816, 0.9815, 0.3663, 0.6785])
me_plane_001.materials.append(mat_sky_alpine_cloud_layer)
me_plane_001.use_remesh_fix_poles = True
me_plane_001.use_remesh_preserve_attributes = False
me_plane_001.use_mirror_vertex_groups = False
me_plane_001.update()
me_icosphere_002 = bpy.data.meshes.new('Icosphere.002')
me_icosphere_002.from_pydata([(1.864, -4.983, 0.1876), (-6.259, -2.348, 0.3215), (-6.322, 5.903, 2.53), (1.763, 8.367, 3.762), (6.823, 1.639, 2.314), (-0.5089, 1.401, 2.995), (7.367, -0.536, 0.7473), (7.33, 4.314, 2.046), (-0.2997, -5.877, -1.226), (4.453, -4.428, -0.5024), (-8.049, -0.3737, -0.2963), (-5.075, -4.328, -1.147), (-5.171, 8.368, 2.252), (-8.086, 4.476, 1.002), (4.356, 8.268, 2.897), (-0.419, 9.817, 2.975), (5.169, -2.311, 1.317), (-2.52, -4.655, 0.1457), (-7.332, 1.743, 1.523), (-2.617, 8.042, 3.545), (5.11, 5.536, 3.417), (0.8599, -2.451, 1.717), (3.774, 1.441, 2.967), (-3.915, -0.9024, 1.796), (-3.952, 3.947, 3.094), (0.8003, 5.396, 3.818)], [], [(0, 21, 16), (1, 23, 17), (2, 24, 18), (3, 25, 19), (4, 22, 20), (22, 5, 25), (22, 25, 20), (20, 25, 3), (25, 5, 24), (25, 24, 19), (19, 24, 2), (24, 5, 23), (24, 23, 18), (18, 23, 1), (23, 5, 21), (23, 21, 17), (17, 21, 0), (21, 5, 22), (21, 22, 16), (16, 22, 4), (7, 4, 20), (7, 20, 14), (14, 20, 3), (15, 3, 19), (15, 19, 12), (12, 19, 2), (13, 2, 18), (13, 18, 10), (10, 18, 1), (11, 1, 17), (11, 17, 8), (8, 17, 0), (9, 0, 16), (9, 16, 6), (6, 16, 4), (14, 3, 15), (12, 2, 13), (10, 1, 11), (8, 0, 9), (6, 4, 7)])
me_icosphere_002.polygons.foreach_set('use_smooth', [True] * 40)
me_icosphere_002.polygons.foreach_set('material_index', [2, 2, 2, 2, 2, 2, 2, 2, 2, 2, 2, 2, 2, 2, 2, 2, 2, 2, 2, 2, 2, 2, 2, 2, 2, 2, 2, 2, 2, 2, 2, 2, 2, 2, 2, 2, 2, 2, 2, 2])
_uv = me_icosphere_002.uv_layers.new(name='UVMap')
_uv.uv.foreach_set('vector', [0.5353, 0.1951, 0.5181, 0.3639, 0.6921, 0.2954, 0.2177, 0.3799, 0.373, 0.4484, 0.3616, 0.2618, 0.2953, 0.739, 0.4085, 0.6125, 0.2275, 0.5657, 0.6609, 0.7762, 0.5755, 0.6294, 0.4751, 0.7872, 0.8092, 0.44, 0.6433, 0.4758, 0.7622, 0.6201, 0.6433, 0.4758, 0.5037, 0.506, 0.5755, 0.6294, 0.6433, 0.4758, 0.5755, 0.6294, 0.7622, 0.6201, 0.7622, 0.6201, 0.5755, 0.6294, 0.6609, 0.7762, 0.5755, 0.6294, 0.5037, 0.506, 0.4085, 0.6125, 0.5755, 0.6294, 0.4085, 0.6125, 0.4751, 0.7872, 0.4751, 0.7872, 0.4085, 0.6125, 0.2953, 0.739, 0.4085, 0.6125, 0.5037, 0.506, 0.373, 0.4484, 0.4085, 0.6125, 0.373, 0.4484, 0.2275, 0.5657, 0.2275, 0.5657, 0.373, 0.4484, 0.2177, 0.3799, 0.373, 0.4484, 0.5037, 0.506, 0.5181, 0.3639, 0.373, 0.4484, 0.5181, 0.3639, 0.3616, 0.2618, 0.3616, 0.2618, 0.5181, 0.3639, 0.5353, 0.1951, 0.5181, 0.3639, 0.5037, 0.506, 0.6433, 0.4758, 0.5181, 0.3639, 0.6433, 0.4758, 0.6921, 0.2954, 0.6921, 0.2954, 0.6433, 0.4758, 0.8092, 0.44, 1.019, 0.5586, 0.8092, 0.44, 0.7622, 0.6201, 1.019, 0.5586, 0.7622, 0.6201, 0.8899, 0.8511, 0.8899, 0.8511, 0.7622, 0.6201, 0.6609, 0.7762, 0.6129, 1.012, 0.6609, 0.7762, 0.4751, 0.7872, 0.6129, 1.012, 0.4751, 0.7872, 0.2948, 0.9799, 0.2948, 0.9799, 0.4751, 0.7872, 0.2953, 0.739, 0.05598, 0.7663, 0.2953, 0.739, 0.2275, 0.5657, 0.05598, 0.7663, 0.2275, 0.5657, -0.01156, 0.4538, -0.01156, 0.4538, 0.2275, 0.5657, 0.2177, 0.3799, 0.1178, 0.1607, 0.2177, 0.3799, 0.3616, 0.2618, 0.1178, 0.1607, 0.3616, 0.2618, 0.3941, -0.0001622, 0.3941, -0.0001622, 0.3616, 0.2618, 0.5353, 0.1951, 0.7129, 0.03224, 0.5353, 0.1951, 0.6921, 0.2954, 0.7129, 0.03224, 0.6921, 0.2954, 0.9512, 0.2454, 0.9512, 0.2454, 0.6921, 0.2954, 0.8092, 0.44, 0.8899, 0.8511, 0.6609, 0.7762, 0.6129, 1.012, 0.2948, 0.9799, 0.2953, 0.739, 0.05598, 0.7663, -0.01156, 0.4538, 0.2177, 0.3799, 0.1178, 0.1607, 0.3941, -0.0001622, 0.5353, 0.1951, 0.7129, 0.03224, 0.9512, 0.2454, 0.8092, 0.44, 1.019, 0.5586])
me_icosphere_002.materials.append(mat_sky_alpine_dome)
me_icosphere_002.materials.append(mat_sky_alpine_cirrus)
me_icosphere_002.materials.append(mat_sky_alpine_raincloud)
me_icosphere_002.use_remesh_fix_poles = True
me_icosphere_002.use_remesh_preserve_attributes = False
me_icosphere_002.use_mirror_vertex_groups = False
me_icosphere_002.update()
me_icosphere_003 = bpy.data.meshes.new('Icosphere.003')
me_icosphere_003.from_pydata([(33.86, -28.41, -121.4), (38.79, -121.2, -22.32), (-81.23, -75.34, -66.52), (-68.06, 57.11, -93.84), (60.09, 93.08, -66.52), (126.1, -17.15, -22.32), (-60.09, -93.08, 66.53), (-126.1, 17.14, 22.33), (-38.79, 121.2, 22.33), (81.23, 75.34, 66.53), (68.06, -57.11, 93.84), (-33.86, 28.41, 121.4), (-27.84, -60.98, -110.5), (42.7, -87.96, -84.5), (-24.95, -115.5, -52.22), (96.93, -81.34, -26.25), (94.04, -26.78, -84.5), (-20.11, 16.87, -126.5), (-87.75, -10.72, -94.26), (55.22, 38.01, -110.5), (-4.686, 88.28, -94.26), (109.5, 44.63, -52.22), (62.81, -104.8, 42.04), (114.1, -43.65, 42.04), (-83.07, -99.0, 0.0002441), (-12.52, -126.0, 25.98), (-114.1, 43.65, -42.03), (-121.9, -34.21, -25.98), (12.52, 126.0, -25.98), (-62.8, 104.8, -42.03), (121.9, 34.21, 25.98), (83.07, 99.0, 0.0002441), (4.685, -88.28, 94.26), (-109.5, -44.64, 52.23), (-96.93, 81.34, 26.25), (24.95, 115.5, 52.23), (87.75, 10.72, 94.26), (-55.22, -38.01, 110.5), (20.1, -16.87, 126.5), (-94.04, 26.78, 84.5), (-42.7, 87.96, 84.5), (27.84, 60.99, 110.5)], [], [(0, 13, 12), (1, 13, 15), (0, 12, 17), (0, 17, 19), (0, 19, 16), (1, 15, 22), (2, 14, 24), (3, 18, 26), (4, 20, 28), (5, 21, 30), (1, 22, 25), (2, 24, 27), (3, 26, 29), (4, 28, 31), (5, 30, 23), (6, 32, 37), (7, 33, 39), (8, 34, 40), (9, 35, 41), (10, 36, 38), (38, 41, 11), (38, 36, 41), (36, 9, 41), (41, 40, 11), (41, 35, 40), (35, 8, 40), (40, 39, 11), (40, 34, 39), (34, 7, 39), (39, 37, 11), (39, 33, 37), (33, 6, 37), (37, 38, 11), (37, 32, 38), (32, 10, 38), (23, 36, 10), (23, 30, 36), (30, 9, 36), (31, 35, 9), (31, 28, 35), (28, 8, 35), (29, 34, 8), (29, 26, 34), (26, 7, 34), (27, 33, 7), (27, 24, 33), (24, 6, 33), (25, 32, 6), (25, 22, 32), (22, 10, 32), (30, 31, 9), (30, 21, 31), (21, 4, 31), (28, 29, 8), (28, 20, 29), (20, 3, 29), (26, 27, 7), (26, 18, 27), (18, 2, 27), (24, 25, 6), (24, 14, 25), (14, 1, 25), (22, 23, 10), (22, 15, 23), (15, 5, 23), (16, 21, 5), (16, 19, 21), (19, 4, 21), (19, 20, 4), (19, 17, 20), (17, 3, 20), (17, 18, 3), (17, 12, 18), (12, 2, 18), (15, 16, 5), (15, 13, 16), (13, 0, 16), (12, 14, 2), (12, 13, 14), (13, 1, 14)])
_uv = me_icosphere_003.uv_layers.new(name='UVMap')
_uv.uv.foreach_set('vector', [0.8182, 0.0, 0.7727, 0.07873, 0.8636, 0.07873, 0.7273, 0.1575, 0.6818, 0.07873, 0.6364, 0.1575, 0.09091, 0.0, 0.04545, 0.07873, 0.1364, 0.07873, 0.2727, 0.0, 0.2273, 0.07873, 0.3182, 0.07873, 0.4545, 0.0, 0.4091, 0.07873, 0.5, 0.07873, 0.7273, 0.1575, 0.6364, 0.1575, 0.6818, 0.2362, 0.9091, 0.1575, 0.8182, 0.1575, 0.8636, 0.2362, 0.1818, 0.1575, 0.09091, 0.1575, 0.1364, 0.2362, 0.3636, 0.1575, 0.2727, 0.1575, 0.3182, 0.2362, 0.5455, 0.1575, 0.4545, 0.1575, 0.5, 0.2362, 0.7273, 0.1575, 0.6818, 0.2362, 0.7727, 0.2362, 0.9091, 0.1575, 0.8636, 0.2362, 0.9545, 0.2362, 0.1818, 0.1575, 0.1364, 0.2362, 0.2273, 0.2362, 0.3636, 0.1575, 0.3182, 0.2362, 0.4091, 0.2362, 0.5455, 0.1575, 0.5, 0.2362, 0.5909, 0.2362, 0.8182, 0.3149, 0.7273, 0.3149, 0.7727, 0.3937, 1.0, 0.3149, 0.9091, 0.3149, 0.9545, 0.3937, 0.2727, 0.3149, 0.1818, 0.3149, 0.2273, 0.3937, 0.4545, 0.3149, 0.3636, 0.3149, 0.4091, 0.3937, 0.6364, 0.3149, 0.5455, 0.3149, 0.5909, 0.3937, 0.5909, 0.3937, 0.5, 0.3937, 0.5455, 0.4724, 0.5909, 0.3937, 0.5455, 0.3149, 0.5, 0.3937, 0.5455, 0.3149, 0.4545, 0.3149, 0.5, 0.3937, 0.4091, 0.3937, 0.3182, 0.3937, 0.3636, 0.4724, 0.4091, 0.3937, 0.3636, 0.3149, 0.3182, 0.3937, 0.3636, 0.3149, 0.2727, 0.3149, 0.3182, 0.3937, 0.2273, 0.3937, 0.1364, 0.3937, 0.1818, 0.4724, 0.2273, 0.3937, 0.1818, 0.3149, 0.1364, 0.3937, 0.1818, 0.3149, 0.09091, 0.3149, 0.1364, 0.3937, 0.9545, 0.3937, 0.8636, 0.3937, 0.9091, 0.4724, 0.9545, 0.3937, 0.9091, 0.3149, 0.8636, 0.3937, 0.9091, 0.3149, 0.8182, 0.3149, 0.8636, 0.3937, 0.7727, 0.3937, 0.6818, 0.3937, 0.7273, 0.4724, 0.7727, 0.3937, 0.7273, 0.3149, 0.6818, 0.3937, 0.7273, 0.3149, 0.6364, 0.3149, 0.6818, 0.3937, 0.5909, 0.2362, 0.5455, 0.3149, 0.6364, 0.3149, 0.5909, 0.2362, 0.5, 0.2362, 0.5455, 0.3149, 0.5, 0.2362, 0.4545, 0.3149, 0.5455, 0.3149, 0.4091, 0.2362, 0.3636, 0.3149, 0.4545, 0.3149, 0.4091, 0.2362, 0.3182, 0.2362, 0.3636, 0.3149, 0.3182, 0.2362, 0.2727, 0.3149, 0.3636, 0.3149, 0.2273, 0.2362, 0.1818, 0.3149, 0.2727, 0.3149, 0.2273, 0.2362, 0.1364, 0.2362, 0.1818, 0.3149, 0.1364, 0.2362, 0.09091, 0.3149, 0.1818, 0.3149, 0.9545, 0.2362, 0.9091, 0.3149, 1.0, 0.3149, 0.9545, 0.2362, 0.8636, 0.2362, 0.9091, 0.3149, 0.8636, 0.2362, 0.8182, 0.3149, 0.9091, 0.3149, 0.7727, 0.2362, 0.7273, 0.3149, 0.8182, 0.3149, 0.7727, 0.2362, 0.6818, 0.2362, 0.7273, 0.3149, 0.6818, 0.2362, 0.6364, 0.3149, 0.7273, 0.3149, 0.5, 0.2362, 0.4091, 0.2362, 0.4545, 0.3149, 0.5, 0.2362, 0.4545, 0.1575, 0.4091, 0.2362, 0.4545, 0.1575, 0.3636, 0.1575, 0.4091, 0.2362, 0.3182, 0.2362, 0.2273, 0.2362, 0.2727, 0.3149, 0.3182, 0.2362, 0.2727, 0.1575, 0.2273, 0.2362, 0.2727, 0.1575, 0.1818, 0.1575, 0.2273, 0.2362, 0.1364, 0.2362, 0.04545, 0.2362, 0.09091, 0.3149, 0.1364, 0.2362, 0.09091, 0.1575, 0.04545, 0.2362, 0.09091, 0.1575, 0.0, 0.1575, 0.04545, 0.2362, 0.8636, 0.2362, 0.7727, 0.2362, 0.8182, 0.3149, 0.8636, 0.2362, 0.8182, 0.1575, 0.7727, 0.2362, 0.8182, 0.1575, 0.7273, 0.1575, 0.7727, 0.2362, 0.6818, 0.2362, 0.5909, 0.2362, 0.6364, 0.3149, 0.6818, 0.2362, 0.6364, 0.1575, 0.5909, 0.2362, 0.6364, 0.1575, 0.5455, 0.1575, 0.5909, 0.2362, 0.5, 0.07873, 0.4545, 0.1575, 0.5455, 0.1575, 0.5, 0.07873, 0.4091, 0.07873, 0.4545, 0.1575, 0.4091, 0.07873, 0.3636, 0.1575, 0.4545, 0.1575, 0.3182, 0.07873, 0.2727, 0.1575, 0.3636, 0.1575, 0.3182, 0.07873, 0.2273, 0.07873, 0.2727, 0.1575, 0.2273, 0.07873, 0.1818, 0.1575, 0.2727, 0.1575, 0.1364, 0.07873, 0.09091, 0.1575, 0.1818, 0.1575, 0.1364, 0.07873, 0.04545, 0.07873, 0.09091, 0.1575, 0.04545, 0.07873, 0.0, 0.1575, 0.09091, 0.1575, 0.6364, 0.1575, 0.5909, 0.07873, 0.5455, 0.1575, 0.6364, 0.1575, 0.6818, 0.07873, 0.5909, 0.07873, 0.6818, 0.07873, 0.6364, 0.0, 0.5909, 0.07873, 0.8636, 0.07873, 0.8182, 0.1575, 0.9091, 0.1575, 0.8636, 0.07873, 0.7727, 0.07873, 0.8182, 0.1575, 0.7727, 0.07873, 0.7273, 0.1575, 0.8182, 0.1575])
me_icosphere_003.use_remesh_fix_poles = True
me_icosphere_003.use_remesh_preserve_attributes = False
me_icosphere_003.use_mirror_vertex_groups = False
me_icosphere_003.update()
me_plane_002 = bpy.data.meshes.new('Plane.002')
me_plane_002.from_pydata([(1.262e+04, -2924.0, -9493.0), (1.261e+04, -1729.0, -9556.0), (1.269e+04, -1649.0, -9030.0), (1.268e+04, -453.8, -9093.0), (1.265e+04, -2408.0, -9273.0), (1.264e+04, -1215.0, -9336.0)], [], [(4, 5, 3, 2), (0, 1, 5, 4)])
_uv = me_plane_002.uv_layers.new(name='UVMap')
_uv.uv.foreach_set('vector', [0.0, 0.4574, 1.0, 0.4559, 1.0, 1.0, 0.0, 1.0, 0.0, 0.0, 1.0, 0.0, 1.0, 0.4559, 0.0, 0.4574])
me_plane_002.materials.append(mat_sky_alpine_rainbow)
me_plane_002.use_remesh_fix_poles = True
me_plane_002.use_remesh_preserve_attributes = False
me_plane_002.use_mirror_vertex_groups = False
me_plane_002.update()

# ---- objects
ob_frame = bpy.data.objects.new('frame', me_cube)
ob_mountains = bpy.data.objects.new('mountains', me_bsp_mesh_003)
ob_dome = bpy.data.objects.new('dome', me_icosphere)
ob_cirrus = bpy.data.objects.new('cirrus', me_icosphere_001)
ob_layer_low = bpy.data.objects.new('layer_low', me_plane)
ob_layer_mid = bpy.data.objects.new('layer_mid', me_plane_001)
ob_raincloud_low = bpy.data.objects.new('raincloud_low', me_icosphere_002)
ob_sun = bpy.data.objects.new('#sun', me_icosphere_003)
ob_rainbow = bpy.data.objects.new('rainbow', me_plane_002)

# ---- transforms, parenting, visibility, modifiers, constraints
ob_frame.location = (0.0, 0.0, 0.0)
ob_frame.show_in_front = True
ob_frame.lineart.crease_threshold = 0.0
ob_mountains.parent = ob_frame
ob_mountains.location = (0.0, 0.0, 0.0)
ob_mountains.scale = (0.01, 0.01, 0.01)
ob_mountains.lock_rotations_4d = False
ob_mountains.empty_display_type = 'ARROWS'
ob_mountains.display_type = 'SOLID'
ob_mountains.lineart.crease_threshold = 0.0
_m = ob_mountains.modifiers.new('Triangulate', 'TRIANGULATE')
ob_dome.parent = ob_frame
ob_dome.location = (0.0, 0.0, 0.0)
ob_dome.scale = (100.1, 100.1, 100.1)
ob_dome.lineart.crease_threshold = 0.0
_m = ob_dome.modifiers.new('Triangulate', 'TRIANGULATE')
ob_cirrus.parent = ob_frame
ob_cirrus.location = (0.0, 0.0, 0.0)
ob_cirrus.scale = (100.1, 100.1, 100.1)
ob_cirrus.lineart.crease_threshold = 0.0
_m = ob_cirrus.modifiers.new('Triangulate', 'TRIANGULATE')
ob_layer_low.parent = ob_frame
ob_layer_low.location = (0.0, 0.0, 0.0)
ob_layer_low.lineart.crease_threshold = 0.0
_m = ob_layer_low.modifiers.new('Triangulate', 'TRIANGULATE')
ob_layer_mid.parent = ob_frame
ob_layer_mid.location = (0.0, 0.0, 0.0)
ob_layer_mid.rotation_euler = (0.0, -0.0, -0.1939)
ob_layer_mid.lineart.crease_threshold = 0.0
_m = ob_layer_mid.modifiers.new('Triangulate', 'TRIANGULATE')
ob_raincloud_low.parent = ob_frame
ob_raincloud_low.location = (0.0, 0.0, 0.0)
ob_raincloud_low.scale = (100.1, 100.1, 100.1)
ob_raincloud_low.lineart.crease_threshold = 0.0
_m = ob_raincloud_low.modifiers.new('Triangulate', 'TRIANGULATE')
ob_sun.parent = ob_frame
ob_sun.location = (5539.0, -4648.0, 2632.0)
ob_sun.lineart.crease_threshold = 0.0
ob_rainbow.parent = ob_frame
ob_rainbow.location = (-1.344e+04, 1736.0, 9920.0)
ob_rainbow.lineart.crease_threshold = 0.0
_m = ob_rainbow.modifiers.new('Triangulate', 'TRIANGULATE')

# ---- collection membership
scene.collection.objects.link(ob_frame)
scene.collection.objects.link(ob_mountains)
scene.collection.objects.link(ob_dome)
scene.collection.objects.link(ob_cirrus)
scene.collection.objects.link(ob_layer_low)
scene.collection.objects.link(ob_layer_mid)
scene.collection.objects.link(ob_raincloud_low)
scene.collection.objects.link(ob_sun)
scene.collection.objects.link(ob_rainbow)

# ---- scene / render settings (as saved in the file)
scene.frame_start = 1; scene.frame_end = 250; scene.frame_set(17)
scene.render.engine = 'BLENDER_EEVEE_NEXT'
scene.render.fps = 30
scene.render.motion_blur_shutter = 1.0
scene.cycles.use_denoising = False
scene.cycles.samples = 128
scene.cycles.sampling_pattern = 'TABULATED_SOBOL'
scene.cycles.use_adaptive_sampling = False
scene.cycles.use_light_tree = False
scene.eevee.use_taa_reprojection = False
scene.eevee.gtao_quality = 0.3534
scene.eevee.gtao_distance = 100.0
scene.eevee.fast_gi_quality = 0.3534
scene.eevee.light_threshold = 0.161
scene.view_settings.view_transform = 'Filmic'
scene.unit_settings.scale_length = 0.01
bpy.context.view_layer.update()

# ---- added for rendering (the .blend has no active camera): camera
cam_auto = bpy.data.cameras.new('AutoCamera')
cam_auto.lens = 50.0
cam_auto.sensor_width = 36.0
cam_auto.clip_end = 477867.0
ob_auto_camera = bpy.data.objects.new('AutoCamera', cam_auto)
scene.collection.objects.link(ob_auto_camera)
ob_auto_camera.location = (27229.0, -32674.8, 26727.1)
ob_auto_camera.rotation_euler = (1.09748, -7.21219e-08, 0.694738)
scene.camera = ob_auto_camera
bpy.context.view_layer.update()
